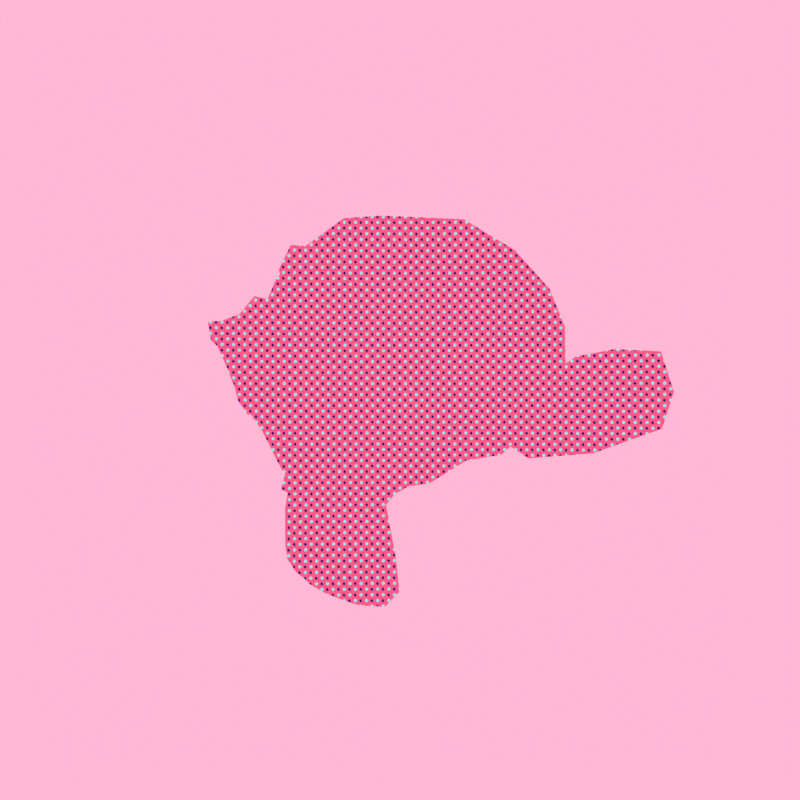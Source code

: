 # Source: backlight.blend  (saved by Blender 3.3.6; exported with 4.5.12 LTS)
import bpy
from mathutils import Matrix  # noqa: F401  (used for matrix-valued properties, if any)

bpy.ops.wm.read_factory_settings(use_empty=True)
scene = bpy.context.scene
scene.name = 'Scene'

# ---- collections
col_collection = bpy.data.collections.new('Collection'); scene.collection.children.link(col_collection)

# ---- materials (node trees are filled in below, after node groups)
mat_backlight = bpy.data.materials.new('backlight')
mat_backlight.use_backface_culling = True
mat_backlight.use_transparent_shadow = False

# ---- node groups
ng_backlight = bpy.data.node_groups.new('Backlight', 'ShaderNodeTree')
_s = ng_backlight.interface.new_socket(name='Color', in_out='OUTPUT', socket_type='NodeSocketColor')
_s.default_value = (0.0, 0.0, 0.0, 0.0)
_s = ng_backlight.interface.new_socket(name='--PATTERN--', in_out='INPUT', socket_type='NodeSocketFloat')
_s.hide_value = True
_s = ng_backlight.interface.new_socket(name='Dot Size', in_out='INPUT', socket_type='NodeSocketFloat')
_s.default_value = 25.0
_s.min_value = 1.0
_s.max_value = 1e+04
_s = ng_backlight.interface.new_socket(name='Angle', in_out='INPUT', socket_type='NodeSocketFloat')
_s.subtype = 'ANGLE'
_s.default_value = 0.05934
_s = ng_backlight.interface.new_socket(name='Contrast', in_out='INPUT', socket_type='NodeSocketFloat')
_s.default_value = 1.5
_s.min_value = 0.0
_s.max_value = 1e+04
_s = ng_backlight.interface.new_socket(name='Scale w/ Distance (no/yes)', in_out='INPUT', socket_type='NodeSocketFloat')
_s.subtype = 'FACTOR'
_s.default_value = 1.0
_s.min_value = 0.0
_s.max_value = 1.0
_s = ng_backlight.interface.new_socket(name='--BASE COLOR--', in_out='INPUT', socket_type='NodeSocketFloat')
_s.hide_value = True
_s = ng_backlight.interface.new_socket(name='Color', in_out='INPUT', socket_type='NodeSocketColor')
_s = ng_backlight.interface.new_socket(name='--GREEN LIGHT--', in_out='INPUT', socket_type='NodeSocketFloat')
_s.hide_value = True
_s = ng_backlight.interface.new_socket(name='Color', in_out='INPUT', socket_type='NodeSocketColor')
_s.default_value = (0.03082, 1.0, 0.0, 1.0)
_s = ng_backlight.interface.new_socket(name='--RED LIGHT--', in_out='INPUT', socket_type='NodeSocketFloat')
_s.hide_value = True
_s = ng_backlight.interface.new_socket(name='Color', in_out='INPUT', socket_type='NodeSocketColor')
_s.default_value = (0.0, 1.0, 0.9191, 1.0)
_N = ng_backlight.nodes; _L = ng_backlight.links
n0 = _N.new('NodeFrame'); n0.name = 'Frame'; n0.location = (-1321, 140)
n0.label = 'Distance from Camera to Object Origin'
n0.width = 720
n1 = _N.new('NodeFrame'); n1.name = 'Frame.001'; n1.location = (-804, 100)
n1.width = 848
n2 = _N.new('NodeReroute'); n2.name = 'Reroute'; n2.location = (-440, 260)
n2.width = 16
n2.socket_idname = 'NodeSocketFloat'
n3 = _N.new('ShaderNodeMath'); n3.name = 'Math'; n3.location = (-380, 180)
n3.hide = True
n3.operation = 'MULTIPLY'
n3.inputs[2].default_value = 0.0
n4 = _N.new('ShaderNodeMath'); n4.name = 'Math.003'; n4.location = (-380, 320)
n4.hide = True
n4.operation = 'MULTIPLY'
n4.inputs[1].default_value = 5.0
n4.inputs[2].default_value = 0.0
n5 = _N.new('ShaderNodeNewGeometry'); n5.name = 'Geometry'; n5.location = (30, -150)
n6 = _N.new('ShaderNodeVectorMath'); n6.name = 'Vector Math.007'; n6.location = (210, -30)
n6.operation = 'SCALE'
n7 = _N.new('ShaderNodeVectorMath'); n7.name = 'Vector Math.008'; n7.location = (370, -50)
n8 = _N.new('ShaderNodeVectorMath'); n8.name = 'Vector Math.011'; n8.location = (370, -230)
n8.hide = True
n8.operation = 'SUBTRACT'
n9 = _N.new('ShaderNodeCameraData'); n9.name = 'Camera Data.001'; n9.location = (30, -30)
n10 = _N.new('ShaderNodeTexCoord'); n10.name = 'Texture Coordinate.001'; n10.location = (30, -230)
n11 = _N.new('ShaderNodeVectorMath'); n11.name = 'Vector Math.010'; n11.location = (550, -90)
n11.hide = True
n11.operation = 'DISTANCE'
n12 = _N.new('ShaderNodeCameraData'); n12.name = 'Camera Data'; n12.location = (-380, 400)
n13 = _N.new('ShaderNodeMath'); n13.name = 'Math.002'; n13.location = (678, -53)
n13.operation = 'MULTIPLY'
n13.inputs[2].default_value = 0.0
n14 = _N.new('NodeGroupInput'); n14.name = 'Group Input.002'; n14.location = (454, -30)
n15 = _N.new('ShaderNodeShaderToRGB'); n15.name = 'Shader to RGB'; n15.location = (201, -233)
n16 = _N.new('ShaderNodeBsdfDiffuse'); n16.name = 'Diffuse BSDF.001'; n16.location = (30, -243)
n16.inputs[0].default_value = (1.0, 1.0, 1.0, 1.0)
n17 = _N.new('ShaderNodeSeparateColor'); n17.name = 'Separate RGB'; n17.location = (378, -230)
n18 = _N.new('ShaderNodeMath'); n18.name = 'Math.001'; n18.location = (240, 240)
n18.operation = 'GREATER_THAN'
n18.inputs[2].default_value = 0.0
n19 = _N.new('ShaderNodeTexVoronoi'); n19.name = 'Voronoi Texture'; n19.location = (52, 418)
n19.voronoi_dimensions = '2D'
n19.feature = 'SMOOTH_F1'
n19.inputs[8].default_value = 0.0
n20 = _N.new('NodeGroupOutput'); n20.name = 'Group Output'; n20.location = (1102, 110)
n21 = _N.new('ShaderNodeMath'); n21.name = 'Math.004'; n21.location = (462, 389)
n21.operation = 'GREATER_THAN'
n21.inputs[1].default_value = 0.2
n21.inputs[2].default_value = 0.0
n22 = _N.new('NodeGroupInput'); n22.name = 'Group Input'; n22.location = (-820, 300)
n22.width = 211
n23 = _N.new('ShaderNodeMix'); n23.name = 'Mix.001'; n23.location = (-151, 211)
n23.hide = True
n23.data_type = 'RGBA'
n24 = _N.new('ShaderNodeVectorRotate'); n24.name = 'Vector Rotate'; n24.location = (-146, 265)
n24.hide = True
n25 = _N.new('ShaderNodeMix'); n25.name = 'Mix.003'; n25.location = (685, 263)
n25.data_type = 'RGBA'
n26 = _N.new('ShaderNodeMix'); n26.name = 'Mix.002'; n26.location = (882, 146)
n26.data_type = 'RGBA'
n27 = _N.new('ShaderNodeMix'); n27.name = 'Mix'; n27.location = (416, 216)
n27.data_type = 'RGBA'
n28 = _N.new('NodeGroupInput'); n28.name = 'Group Input.001'; n28.location = (166, -7)
n5.parent = n0
n6.parent = n0
n7.parent = n0
n8.parent = n0
n9.parent = n0
n10.parent = n0
n11.parent = n0
n13.parent = n1
n14.parent = n1
n15.parent = n1
n16.parent = n1
n17.parent = n1
_L.new(n2.outputs[0], n3.inputs[0])
_L.new(n15.outputs[0], n17.inputs[0])
_L.new(n19.outputs[0], n18.inputs[0])
_L.new(n18.outputs[0], n27.inputs[0])
_L.new(n2.outputs[0], n4.inputs[0])
_L.new(n4.outputs[0], n23.inputs[6])
_L.new(n3.outputs[0], n23.inputs[7])
_L.new(n23.outputs[2], n19.inputs[2])
_L.new(n22.outputs[4], n23.inputs[0])
_L.new(n13.outputs[0], n18.inputs[1])
_L.new(n9.outputs[2], n6.inputs[1])
_L.new(n5.outputs[4], n6.inputs[0])
_L.new(n9.outputs[2], n6.inputs[3])
_L.new(n6.outputs[0], n7.inputs[0])
_L.new(n5.outputs[0], n7.inputs[1])
_L.new(n7.outputs[0], n11.inputs[0])
_L.new(n5.outputs[0], n8.inputs[0])
_L.new(n10.outputs[3], n8.inputs[1])
_L.new(n8.outputs[0], n11.inputs[1])
_L.new(n11.outputs[1], n3.inputs[1])
_L.new(n12.outputs[0], n24.inputs[0])
_L.new(n24.outputs[0], n19.inputs[0])
_L.new(n22.outputs[2], n24.inputs[3])
_L.new(n22.outputs[1], n2.inputs[0])
_L.new(n28.outputs[10], n27.inputs[6])
_L.new(n28.outputs[6], n27.inputs[7])
_L.new(n14.outputs[3], n13.inputs[1])
_L.new(n16.outputs[0], n15.inputs[0])
_L.new(n17.outputs[0], n13.inputs[0])
_L.new(n26.outputs[2], n20.inputs[0])
_L.new(n17.outputs[1], n25.inputs[6])
_L.new(n19.outputs[0], n21.inputs[0])
_L.new(n27.outputs[2], n26.inputs[6])
_L.new(n25.outputs[2], n26.inputs[0])
_L.new(n21.outputs[0], n25.inputs[0])
_L.new(n28.outputs[6], n25.inputs[7])
_L.new(n22.outputs[8], n26.inputs[7])
n20.is_active_output = True

# ---- material node trees
mat_backlight.use_nodes = True; mat_backlight.node_tree.nodes.clear()
_N = mat_backlight.node_tree.nodes; _L = mat_backlight.node_tree.links
n0 = _N.new('ShaderNodeOutputMaterial'); n0.name = 'Material Output'; n0.location = (164, 10)
n1 = _N.new('ShaderNodeGroup'); n1.name = 'Group'; n1.location = (-169, 27)
n1.label = 'Backlight'
n1.width = 209
n1.node_tree = ng_backlight
n1.inputs[0].default_value = 0.0
n1.inputs[1].default_value = 23.39
n1.inputs[2].default_value = 0.7854
n1.inputs[3].default_value = 0.56
n1.inputs[4].default_value = 1.0
n1.inputs[5].default_value = 0.0
n1.inputs[6].default_value = (0.002889, 0.0, 0.1403, 1.0)
n1.inputs[7].default_value = 0.0
n1.inputs[8].default_value = (0.03957, 1.0, 0.9092, 1.0)
n1.inputs[9].default_value = 0.0
n1.inputs[10].default_value = (1.0, 0.09044, 0.2544, 1.0)
_L.new(n1.outputs[0], n0.inputs[0])
n0.is_active_output = True

# ---- world
world_world = bpy.data.worlds.new('World'); scene.world = world_world
world_world.use_nodes = True; world_world.node_tree.nodes.clear()
_N = world_world.node_tree.nodes; _L = world_world.node_tree.links
n0 = _N.new('ShaderNodeLightPath'); n0.name = 'Light Path'; n0.location = (154, 641)
n1 = _N.new('ShaderNodeOutputWorld'); n1.name = 'World Output'; n1.location = (627, 335)
n2 = _N.new('ShaderNodeMixShader'); n2.name = 'Mix Shader'; n2.location = (407, 361)
n3 = _N.new('ShaderNodeBackground'); n3.name = 'Background'; n3.location = (161, 300)
n3.inputs[0].default_value = (0.04203, 0.04203, 0.04203, 1.0)
n4 = _N.new('ShaderNodeBackground'); n4.name = 'Background.001'; n4.location = (161, 175)
n4.inputs[0].default_value = (1.0, 0.4755, 0.6621, 1.0)
_L.new(n3.outputs[0], n2.inputs[1])
_L.new(n2.outputs[0], n1.inputs[0])
_L.new(n0.outputs[0], n2.inputs[0])
_L.new(n4.outputs[0], n2.inputs[2])
n1.is_active_output = True
world_world.color = (0.05088, 0.05088, 0.05088)
world_world.use_sun_shadow = False
world_world.sun_shadow_jitter_overblur = 0.0

# ---- lights
light_light = bpy.data.lights.new('Light', 'POINT')
light_light.color = (1.0, 0.0, 0.0)
light_light.transmission_factor = 0.0
light_light.energy = 500.0
light_light.shadow_soft_size = 1.0
light_light.shadow_maximum_resolution = 0.045
light_light.use_absolute_resolution = True
light_point = bpy.data.lights.new('Point', 'POINT')
light_point.color = (0.0, 1.0, 0.0)
light_point.transmission_factor = 0.0
light_point.energy = 1200.0
light_point.shadow_soft_size = 0.25
light_point.shadow_maximum_resolution = 0.045
light_point.use_absolute_resolution = True

# ---- meshes
me_suzanne = bpy.data.meshes.new('Suzanne')
me_suzanne.from_pydata([(0.4375, -0.7656, 0.1641), (-0.4375, -0.7656, 0.1641), (0.5, -0.6875, 0.09375), (-0.5, -0.6875, 0.09375), (0.5469, -0.5781, 0.05469), (-0.5469, -0.5781, 0.05469), (0.3516, -0.6172, -0.02344), (-0.3516, -0.6172, -0.02344), (0.3516, -0.7188, 0.03125), (-0.3516, -0.7188, 0.03125), (0.3516, -0.7812, 0.1328), (-0.3516, -0.7812, 0.1328), (0.2734, -0.7969, 0.1641), (-0.2734, -0.7969, 0.1641), (0.2031, -0.7422, 0.09375), (-0.2031, -0.7422, 0.09375), (0.1562, -0.6484, 0.05469), (-0.1562, -0.6484, 0.05469), (0.07812, -0.6562, 0.2422), (-0.07812, -0.6562, 0.2422), (0.1406, -0.7422, 0.2422), (-0.1406, -0.7422, 0.2422), (0.2422, -0.7969, 0.2422), (-0.2422, -0.7969, 0.2422), (0.2734, -0.7969, 0.3281), (-0.2734, -0.7969, 0.3281), (0.2031, -0.7422, 0.3906), (-0.2031, -0.7422, 0.3906), (0.1562, -0.6484, 0.4375), (-0.1562, -0.6484, 0.4375), (0.3516, -0.6172, 0.5156), (-0.3516, -0.6172, 0.5156), (0.3516, -0.7188, 0.4531), (-0.3516, -0.7188, 0.4531), (0.3516, -0.7812, 0.3594), (-0.3516, -0.7812, 0.3594), (0.4375, -0.7656, 0.3281), (-0.4375, -0.7656, 0.3281), (0.5, -0.6875, 0.3906), (-0.5, -0.6875, 0.3906), (0.5469, -0.5781, 0.4375), (-0.5469, -0.5781, 0.4375), (0.625, -0.5625, 0.2422), (-0.625, -0.5625, 0.2422), (0.5625, -0.6719, 0.2422), (-0.5625, -0.6719, 0.2422), (0.4688, -0.7578, 0.2422), (-0.4688, -0.7578, 0.2422), (0.4766, -0.7734, 0.2422), (-0.4766, -0.7734, 0.2422), (0.4453, -0.7812, 0.3359), (-0.4453, -0.7812, 0.3359), (0.3516, -0.8047, 0.375), (-0.3516, -0.8047, 0.375), (0.2656, -0.8203, 0.3359), (-0.2656, -0.8203, 0.3359), (0.2266, -0.8203, 0.2422), (-0.2266, -0.8203, 0.2422), (0.2656, -0.8203, 0.1562), (-0.2656, -0.8203, 0.1562), (0.3516, -0.8281, 0.2422), (-0.3516, -0.8281, 0.2422), (0.3516, -0.8047, 0.1172), (-0.3516, -0.8047, 0.1172), (0.4453, -0.7812, 0.1562), (-0.4453, -0.7812, 0.1562), (0.0, -0.7422, 0.4297), (0.0, -0.8203, 0.3516), (0.0, -0.7344, -0.6797), (0.0, -0.7812, -0.3203), (0.0, -0.7969, -0.1875), (0.0, -0.7188, -0.7734), (0.0, -0.6016, 0.4062), (0.0, -0.5703, 0.5703), (0.0, 0.5469, 0.8984), (0.0, 0.8516, 0.5625), (0.0, 0.8281, 0.07031), (0.0, 0.3516, -0.3828), (0.2031, -0.5625, -0.1875), (-0.2031, -0.5625, -0.1875), (0.3125, -0.5703, -0.4375), (-0.3125, -0.5703, -0.4375), (0.3516, -0.5703, -0.6953), (-0.3516, -0.5703, -0.6953), (0.3672, -0.5312, -0.8906), (-0.3672, -0.5312, -0.8906), (0.3281, -0.5234, -0.9453), (-0.3281, -0.5234, -0.9453), (0.1797, -0.5547, -0.9688), (-0.1797, -0.5547, -0.9688), (0.0, -0.5781, -0.9844), (0.4375, -0.5312, -0.1406), (-0.4375, -0.5312, -0.1406), (0.6328, -0.5391, -0.03906), (-0.6328, -0.5391, -0.03906), (0.8281, -0.4453, 0.1484), (-0.8281, -0.4453, 0.1484), (0.8594, -0.5938, 0.4297), (-0.8594, -0.5938, 0.4297), (0.7109, -0.625, 0.4844), (-0.7109, -0.625, 0.4844), (0.4922, -0.6875, 0.6016), (-0.4922, -0.6875, 0.6016), (0.3203, -0.7344, 0.7578), (-0.3203, -0.7344, 0.7578), (0.1562, -0.7578, 0.7188), (-0.1562, -0.7578, 0.7188), (0.0625, -0.75, 0.4922), (-0.0625, -0.75, 0.4922), (0.1641, -0.7734, 0.4141), (-0.1641, -0.7734, 0.4141), (0.125, -0.7656, 0.3047), (-0.125, -0.7656, 0.3047), (0.2031, -0.7422, 0.09375), (-0.2031, -0.7422, 0.09375), (0.375, -0.7031, 0.01562), (-0.375, -0.7031, 0.01562), (0.4922, -0.6719, 0.0625), (-0.4922, -0.6719, 0.0625), (0.625, -0.6484, 0.1875), (-0.625, -0.6484, 0.1875), (0.6406, -0.6484, 0.2969), (-0.6406, -0.6484, 0.2969), (0.6016, -0.6641, 0.375), (-0.6016, -0.6641, 0.375), (0.4297, -0.7188, 0.4375), (-0.4297, -0.7188, 0.4375), (0.25, -0.7578, 0.4688), (-0.25, -0.7578, 0.4688), (0.0, -0.7344, -0.7656), (0.1094, -0.7344, -0.7188), (-0.1094, -0.7344, -0.7188), (0.1172, -0.7109, -0.8359), (-0.1172, -0.7109, -0.8359), (0.0625, -0.6953, -0.8828), (-0.0625, -0.6953, -0.8828), (0.0, -0.6875, -0.8906), (0.0, -0.75, -0.1953), (0.0, -0.7422, -0.1406), (0.1016, -0.7422, -0.1484), (-0.1016, -0.7422, -0.1484), (0.125, -0.75, -0.2266), (-0.125, -0.75, -0.2266), (0.08594, -0.7422, -0.2891), (-0.08594, -0.7422, -0.2891), (0.3984, -0.6719, -0.04688), (-0.3984, -0.6719, -0.04688), (0.6172, -0.625, 0.05469), (-0.6172, -0.625, 0.05469), (0.7266, -0.6016, 0.2031), (-0.7266, -0.6016, 0.2031), (0.7422, -0.6562, 0.375), (-0.7422, -0.6562, 0.375), (0.6875, -0.7266, 0.4141), (-0.6875, -0.7266, 0.4141), (0.4375, -0.7969, 0.5469), (-0.4375, -0.7969, 0.5469), (0.3125, -0.8359, 0.6406), (-0.3125, -0.8359, 0.6406), (0.2031, -0.8516, 0.6172), (-0.2031, -0.8516, 0.6172), (0.1016, -0.8438, 0.4297), (-0.1016, -0.8438, 0.4297), (0.125, -0.8125, -0.1016), (-0.125, -0.8125, -0.1016), (0.2109, -0.7109, -0.4453), (-0.2109, -0.7109, -0.4453), (0.25, -0.6875, -0.7031), (-0.25, -0.6875, -0.7031), (0.2656, -0.6641, -0.8203), (-0.2656, -0.6641, -0.8203), (0.2344, -0.6328, -0.9141), (-0.2344, -0.6328, -0.9141), (0.1641, -0.6328, -0.9297), (-0.1641, -0.6328, -0.9297), (0.0, -0.6406, -0.9453), (0.0, -0.7266, 0.04688), (0.0, -0.7656, 0.2109), (0.3281, -0.7422, 0.4766), (-0.3281, -0.7422, 0.4766), (0.1641, -0.75, 0.1406), (-0.1641, -0.75, 0.1406), (0.1328, -0.7578, 0.2109), (-0.1328, -0.7578, 0.2109), (0.1172, -0.7344, -0.6875), (-0.1172, -0.7344, -0.6875), (0.07812, -0.75, -0.4453), (-0.07812, -0.75, -0.4453), (0.0, -0.75, -0.4453), (0.0, -0.7422, -0.3281), (0.09375, -0.7812, -0.2734), (-0.09375, -0.7812, -0.2734), (0.1328, -0.7969, -0.2266), (-0.1328, -0.7969, -0.2266), (0.1094, -0.7812, -0.1328), (-0.1094, -0.7812, -0.1328), (0.03906, -0.7812, -0.125), (-0.03906, -0.7812, -0.125), (0.0, -0.8281, -0.2031), (0.04688, -0.8125, -0.1484), (-0.04688, -0.8125, -0.1484), (0.09375, -0.8125, -0.1562), (-0.09375, -0.8125, -0.1562), (0.1094, -0.8281, -0.2266), (-0.1094, -0.8281, -0.2266), (0.07812, -0.8047, -0.25), (-0.07812, -0.8047, -0.25), (0.0, -0.8047, -0.2891), (0.2578, -0.5547, -0.3125), (-0.2578, -0.5547, -0.3125), (0.1641, -0.7109, -0.2422), (-0.1641, -0.7109, -0.2422), (0.1797, -0.7109, -0.3125), (-0.1797, -0.7109, -0.3125), (0.2344, -0.5547, -0.25), (-0.2344, -0.5547, -0.25), (0.0, -0.6875, -0.875), (0.04688, -0.6875, -0.8672), (-0.04688, -0.6875, -0.8672), (0.09375, -0.7109, -0.8203), (-0.09375, -0.7109, -0.8203), (0.09375, -0.7266, -0.7422), (-0.09375, -0.7266, -0.7422), (0.0, -0.6562, -0.7812), (0.09375, -0.6641, -0.75), (-0.09375, -0.6641, -0.75), (0.09375, -0.6406, -0.8125), (-0.09375, -0.6406, -0.8125), (0.04688, -0.6328, -0.8516), (-0.04688, -0.6328, -0.8516), (0.0, -0.6328, -0.8594), (0.1719, -0.7812, 0.2188), (-0.1719, -0.7812, 0.2188), (0.1875, -0.7734, 0.1562), (-0.1875, -0.7734, 0.1562), (0.3359, -0.7578, 0.4297), (-0.3359, -0.7578, 0.4297), (0.2734, -0.7734, 0.4219), (-0.2734, -0.7734, 0.4219), (0.4219, -0.7734, 0.3984), (-0.4219, -0.7734, 0.3984), (0.5625, -0.6953, 0.3516), (-0.5625, -0.6953, 0.3516), (0.5859, -0.6875, 0.2891), (-0.5859, -0.6875, 0.2891), (0.5781, -0.6797, 0.1953), (-0.5781, -0.6797, 0.1953), (0.4766, -0.7188, 0.1016), (-0.4766, -0.7188, 0.1016), (0.375, -0.7422, 0.0625), (-0.375, -0.7422, 0.0625), (0.2266, -0.7812, 0.1094), (-0.2266, -0.7812, 0.1094), (0.1797, -0.7812, 0.2969), (-0.1797, -0.7812, 0.2969), (0.2109, -0.7812, 0.375), (-0.2109, -0.7812, 0.375), (0.2344, -0.7578, 0.3594), (-0.2344, -0.7578, 0.3594), (0.1953, -0.7578, 0.2969), (-0.1953, -0.7578, 0.2969), (0.2422, -0.7578, 0.125), (-0.2422, -0.7578, 0.125), (0.375, -0.7266, 0.08594), (-0.375, -0.7266, 0.08594), (0.4609, -0.7031, 0.1172), (-0.4609, -0.7031, 0.1172), (0.5469, -0.6719, 0.2109), (-0.5469, -0.6719, 0.2109), (0.5547, -0.6719, 0.2812), (-0.5547, -0.6719, 0.2812), (0.5312, -0.6797, 0.3359), (-0.5312, -0.6797, 0.3359), (0.4141, -0.75, 0.3906), (-0.4141, -0.75, 0.3906), (0.2812, -0.7656, 0.3984), (-0.2812, -0.7656, 0.3984), (0.3359, -0.75, 0.4062), (-0.3359, -0.75, 0.4062), (0.2031, -0.75, 0.1719), (-0.2031, -0.75, 0.1719), (0.1953, -0.75, 0.2266), (-0.1953, -0.75, 0.2266), (0.1094, -0.6094, 0.4609), (-0.1094, -0.6094, 0.4609), (0.1953, -0.6172, 0.6641), (-0.1953, -0.6172, 0.6641), (0.3359, -0.5938, 0.6875), (-0.3359, -0.5938, 0.6875), (0.4844, -0.5547, 0.5547), (-0.4844, -0.5547, 0.5547), (0.6797, -0.4922, 0.4531), (-0.6797, -0.4922, 0.4531), (0.7969, -0.4609, 0.4062), (-0.7969, -0.4609, 0.4062), (0.7734, -0.375, 0.1641), (-0.7734, -0.375, 0.1641), (0.6016, -0.4141, 0.0), (-0.6016, -0.4141, 0.0), (0.4375, -0.4688, -0.09375), (-0.4375, -0.4688, -0.09375), (0.0, -0.2891, 0.8984), (0.0, 0.07812, 0.9844), (0.0, 0.6719, -0.1953), (0.0, -0.1875, -0.4609), (0.0, -0.4609, -0.9766), (0.0, -0.3438, -0.8047), (0.0, -0.3203, -0.5703), (0.0, -0.2812, -0.4844), (0.8516, -0.05469, 0.2344), (-0.8516, -0.05469, 0.2344), (0.8594, 0.04688, 0.3203), (-0.8594, 0.04688, 0.3203), (0.7734, 0.4375, 0.2656), (-0.7734, 0.4375, 0.2656), (0.4609, 0.7031, 0.4375), (-0.4609, 0.7031, 0.4375), (0.7344, -0.07031, -0.04688), (-0.7344, -0.07031, -0.04688), (0.5938, 0.1641, -0.125), (-0.5938, 0.1641, -0.125), (0.6406, 0.4297, -0.007812), (-0.6406, 0.4297, -0.007812), (0.3359, 0.6641, 0.05469), (-0.3359, 0.6641, 0.05469), (0.2344, -0.4062, -0.3516), (-0.2344, -0.4062, -0.3516), (0.1797, -0.2578, -0.4141), (-0.1797, -0.2578, -0.4141), (0.2891, -0.3828, -0.7109), (-0.2891, -0.3828, -0.7109), (0.25, -0.3906, -0.5), (-0.25, -0.3906, -0.5), (0.3281, -0.3984, -0.9141), (-0.3281, -0.3984, -0.9141), (0.1406, -0.3672, -0.7578), (-0.1406, -0.3672, -0.7578), (0.125, -0.3594, -0.5391), (-0.125, -0.3594, -0.5391), (0.1641, -0.4375, -0.9453), (-0.1641, -0.4375, -0.9453), (0.2188, -0.4297, -0.2812), (-0.2188, -0.4297, -0.2812), (0.2109, -0.4688, -0.2266), (-0.2109, -0.4688, -0.2266), (0.2031, -0.5, -0.1719), (-0.2031, -0.5, -0.1719), (0.2109, -0.1641, -0.3906), (-0.2109, -0.1641, -0.3906), (0.2969, 0.2656, -0.3125), (-0.2969, 0.2656, -0.3125), (0.3438, 0.5391, -0.1484), (-0.3438, 0.5391, -0.1484), (0.4531, 0.3828, 0.8672), (-0.4531, 0.3828, 0.8672), (0.4531, 0.07031, 0.9297), (-0.4531, 0.07031, 0.9297), (0.4531, -0.2344, 0.8516), (-0.4531, -0.2344, 0.8516), (0.4609, -0.4297, 0.5234), (-0.4609, -0.4297, 0.5234), (0.7266, -0.3359, 0.4062), (-0.7266, -0.3359, 0.4062), (0.6328, -0.2812, 0.4531), (-0.6328, -0.2812, 0.4531), (0.6406, -0.05469, 0.7031), (-0.6406, -0.05469, 0.7031), (0.7969, -0.125, 0.5625), (-0.7969, -0.125, 0.5625), (0.7969, 0.1172, 0.6172), (-0.7969, 0.1172, 0.6172), (0.6406, 0.1953, 0.75), (-0.6406, 0.1953, 0.75), (0.6406, 0.4453, 0.6797), (-0.6406, 0.4453, 0.6797), (0.7969, 0.3594, 0.5391), (-0.7969, 0.3594, 0.5391), (0.6172, 0.5859, 0.3281), (-0.6172, 0.5859, 0.3281), (0.4844, 0.5469, 0.02344), (-0.4844, 0.5469, 0.02344), (0.8203, 0.2031, 0.3281), (-0.8203, 0.2031, 0.3281), (0.4062, -0.1484, -0.1719), (-0.4062, -0.1484, -0.1719), (0.4297, 0.2109, -0.1953), (-0.4297, 0.2109, -0.1953), (0.8906, 0.2344, 0.4062), (-0.8906, 0.2344, 0.4062), (0.7734, 0.125, -0.1406), (-0.7734, 0.125, -0.1406), (1.039, 0.3281, -0.1016), (-1.039, 0.3281, -0.1016), (1.281, 0.4297, 0.05469), (-1.281, 0.4297, 0.05469), (1.352, 0.4219, 0.3203), (-1.352, 0.4219, 0.3203), (1.234, 0.4219, 0.5078), (-1.234, 0.4219, 0.5078), (1.023, 0.3125, 0.4766), (-1.023, 0.3125, 0.4766), (1.016, 0.2891, 0.4141), (-1.016, 0.2891, 0.4141), (1.188, 0.3906, 0.4375), (-1.188, 0.3906, 0.4375), (1.266, 0.4062, 0.2891), (-1.266, 0.4062, 0.2891), (1.211, 0.4062, 0.07812), (-1.211, 0.4062, 0.07812), (1.031, 0.3047, -0.03906), (-1.031, 0.3047, -0.03906), (0.8281, 0.1328, -0.07031), (-0.8281, 0.1328, -0.07031), (0.9219, 0.2188, 0.3594), (-0.9219, 0.2188, 0.3594), (0.9453, 0.2891, 0.3047), (-0.9453, 0.2891, 0.3047), (0.8828, 0.2109, -0.02344), (-0.8828, 0.2109, -0.02344), (1.039, 0.3672, 0.0), (-1.039, 0.3672, 0.0), (1.188, 0.4453, 0.09375), (-1.188, 0.4453, 0.09375), (1.234, 0.4453, 0.25), (-1.234, 0.4453, 0.25), (1.172, 0.4375, 0.3594), (-1.172, 0.4375, 0.3594), (1.023, 0.3594, 0.3438), (-1.023, 0.3594, 0.3438), (0.8438, 0.2109, 0.2891), (-0.8438, 0.2109, 0.2891), (0.8359, 0.2734, 0.1719), (-0.8359, 0.2734, 0.1719), (0.7578, 0.2734, 0.09375), (-0.7578, 0.2734, 0.09375), (0.8203, 0.2734, 0.08594), (-0.8203, 0.2734, 0.08594), (0.8438, 0.2734, 0.01562), (-0.8438, 0.2734, 0.01562), (0.8125, 0.2734, -0.01562), (-0.8125, 0.2734, -0.01562), (0.7266, 0.07031, 0.0), (-0.7266, 0.07031, 0.0), (0.7188, 0.1719, -0.02344), (-0.7188, 0.1719, -0.02344), (0.7188, 0.1875, 0.03906), (-0.7188, 0.1875, 0.03906), (0.7969, 0.2109, 0.2031), (-0.7969, 0.2109, 0.2031), (0.8906, 0.2656, 0.2422), (-0.8906, 0.2656, 0.2422), (0.8906, 0.3203, 0.2344), (-0.8906, 0.3203, 0.2344), (0.8125, 0.3203, -0.01562), (-0.8125, 0.3203, -0.01562), (0.8516, 0.3203, 0.01562), (-0.8516, 0.3203, 0.01562), (0.8281, 0.3203, 0.07812), (-0.8281, 0.3203, 0.07812), (0.7656, 0.3203, 0.09375), (-0.7656, 0.3203, 0.09375), (0.8438, 0.3203, 0.1719), (-0.8438, 0.3203, 0.1719), (1.039, 0.4141, 0.3281), (-1.039, 0.4141, 0.3281), (1.188, 0.4844, 0.3438), (-1.188, 0.4844, 0.3438), (1.258, 0.4922, 0.2422), (-1.258, 0.4922, 0.2422), (1.211, 0.4844, 0.08594), (-1.211, 0.4844, 0.08594), (1.047, 0.4219, 0.0), (-1.047, 0.4219, 0.0), (0.8828, 0.2656, -0.01562), (-0.8828, 0.2656, -0.01562), (0.9531, 0.3438, 0.2891), (-0.9531, 0.3438, 0.2891), (0.8906, 0.3281, 0.1094), (-0.8906, 0.3281, 0.1094), (0.9375, 0.3359, 0.0625), (-0.9375, 0.3359, 0.0625), (1.0, 0.3672, 0.125), (-1.0, 0.3672, 0.125), (0.9609, 0.3516, 0.1719), (-0.9609, 0.3516, 0.1719), (1.016, 0.375, 0.2344), (-1.016, 0.375, 0.2344), (1.055, 0.3828, 0.1875), (-1.055, 0.3828, 0.1875), (1.109, 0.3906, 0.2109), (-1.109, 0.3906, 0.2109), (1.086, 0.3906, 0.2734), (-1.086, 0.3906, 0.2734), (1.023, 0.4844, 0.4375), (-1.023, 0.4844, 0.4375), (1.25, 0.5469, 0.4688), (-1.25, 0.5469, 0.4688), (1.367, 0.5, 0.2969), (-1.367, 0.5, 0.2969), (1.312, 0.5312, 0.05469), (-1.312, 0.5312, 0.05469), (1.039, 0.4922, -0.08594), (-1.039, 0.4922, -0.08594), (0.7891, 0.3281, -0.125), (-0.7891, 0.3281, -0.125), (0.8594, 0.3828, 0.3828), (-0.8594, 0.3828, 0.3828)], [], [(46, 0, 2, 44), (3, 1, 47, 45), (44, 2, 4, 42), (5, 3, 45, 43), (2, 8, 6, 4), (7, 9, 3, 5), (0, 10, 8, 2), (9, 11, 1, 3), (10, 12, 14, 8), (15, 13, 11, 9), (8, 14, 16, 6), (17, 15, 9, 7), (14, 20, 18, 16), (19, 21, 15, 17), (12, 22, 20, 14), (21, 23, 13, 15), (22, 24, 26, 20), (27, 25, 23, 21), (20, 26, 28, 18), (29, 27, 21, 19), (26, 32, 30, 28), (31, 33, 27, 29), (24, 34, 32, 26), (33, 35, 25, 27), (34, 36, 38, 32), (39, 37, 35, 33), (32, 38, 40, 30), (41, 39, 33, 31), (38, 44, 42, 40), (43, 45, 39, 41), (36, 46, 44, 38), (45, 47, 37, 39), (46, 36, 50, 48), (51, 37, 47, 49), (36, 34, 52, 50), (53, 35, 37, 51), (34, 24, 54, 52), (55, 25, 35, 53), (24, 22, 56, 54), (57, 23, 25, 55), (22, 12, 58, 56), (59, 13, 23, 57), (12, 10, 62, 58), (63, 11, 13, 59), (10, 0, 64, 62), (65, 1, 11, 63), (0, 46, 48, 64), (49, 47, 1, 65), (60, 64, 48), (49, 65, 61), (62, 64, 60), (61, 65, 63), (60, 58, 62), (63, 59, 61), (60, 56, 58), (59, 57, 61), (60, 54, 56), (57, 55, 61), (60, 52, 54), (55, 53, 61), (60, 50, 52), (53, 51, 61), (60, 48, 50), (51, 49, 61), (88, 173, 175, 90), (175, 174, 89, 90), (86, 171, 173, 88), (174, 172, 87, 89), (84, 169, 171, 86), (172, 170, 85, 87), (82, 167, 169, 84), (170, 168, 83, 85), (80, 165, 167, 82), (168, 166, 81, 83), (78, 91, 145, 163), (146, 92, 79, 164), (91, 93, 147, 145), (148, 94, 92, 146), (93, 95, 149, 147), (150, 96, 94, 148), (95, 97, 151, 149), (152, 98, 96, 150), (97, 99, 153, 151), (154, 100, 98, 152), (99, 101, 155, 153), (156, 102, 100, 154), (101, 103, 157, 155), (158, 104, 102, 156), (103, 105, 159, 157), (160, 106, 104, 158), (105, 107, 161, 159), (162, 108, 106, 160), (107, 66, 67, 161), (67, 66, 108, 162), (109, 127, 159, 161), (160, 128, 110, 162), (127, 178, 157, 159), (158, 179, 128, 160), (125, 155, 157, 178), (158, 156, 126, 179), (123, 153, 155, 125), (156, 154, 124, 126), (121, 151, 153, 123), (154, 152, 122, 124), (119, 149, 151, 121), (152, 150, 120, 122), (117, 147, 149, 119), (150, 148, 118, 120), (115, 145, 147, 117), (148, 146, 116, 118), (113, 163, 145, 115), (146, 164, 114, 116), (113, 180, 176, 163), (176, 181, 114, 164), (109, 161, 67, 111), (67, 162, 110, 112), (111, 67, 177, 182), (177, 67, 112, 183), (176, 180, 182, 177), (183, 181, 176, 177), (134, 136, 175, 173), (175, 136, 135, 174), (132, 134, 173, 171), (174, 135, 133, 172), (130, 132, 171, 169), (172, 133, 131, 170), (165, 186, 184, 167), (185, 187, 166, 168), (130, 169, 167, 184), (168, 170, 131, 185), (143, 189, 188, 186), (188, 189, 144, 187), (184, 186, 188, 68), (188, 187, 185, 68), (129, 130, 184, 68), (185, 131, 129, 68), (141, 192, 190, 143), (191, 193, 142, 144), (139, 194, 192, 141), (193, 195, 140, 142), (138, 196, 194, 139), (195, 197, 138, 140), (137, 70, 196, 138), (197, 70, 137, 138), (189, 143, 190, 69), (191, 144, 189, 69), (69, 190, 205, 207), (206, 191, 69, 207), (70, 198, 199, 196), (200, 198, 70, 197), (196, 199, 201, 194), (202, 200, 197, 195), (194, 201, 203, 192), (204, 202, 195, 193), (192, 203, 205, 190), (206, 204, 193, 191), (198, 203, 201, 199), (202, 204, 198, 200), (198, 207, 205, 203), (206, 207, 198, 204), (138, 139, 163, 176), (164, 140, 138, 176), (139, 141, 210, 163), (211, 142, 140, 164), (141, 143, 212, 210), (213, 144, 142, 211), (143, 186, 165, 212), (166, 187, 144, 213), (80, 208, 212, 165), (213, 209, 81, 166), (208, 214, 210, 212), (211, 215, 209, 213), (78, 163, 210, 214), (211, 164, 79, 215), (130, 129, 71, 221), (71, 129, 131, 222), (132, 130, 221, 219), (222, 131, 133, 220), (134, 132, 219, 217), (220, 133, 135, 218), (136, 134, 217, 216), (218, 135, 136, 216), (216, 217, 228, 230), (229, 218, 216, 230), (217, 219, 226, 228), (227, 220, 218, 229), (219, 221, 224, 226), (225, 222, 220, 227), (221, 71, 223, 224), (223, 71, 222, 225), (223, 230, 228, 224), (229, 230, 223, 225), (224, 228, 226), (227, 229, 225), (182, 180, 233, 231), (234, 181, 183, 232), (111, 182, 231, 253), (232, 183, 112, 254), (109, 111, 253, 255), (254, 112, 110, 256), (180, 113, 251, 233), (252, 114, 181, 234), (113, 115, 249, 251), (250, 116, 114, 252), (115, 117, 247, 249), (248, 118, 116, 250), (117, 119, 245, 247), (246, 120, 118, 248), (119, 121, 243, 245), (244, 122, 120, 246), (121, 123, 241, 243), (242, 124, 122, 244), (123, 125, 239, 241), (240, 126, 124, 242), (125, 178, 235, 239), (236, 179, 126, 240), (178, 127, 237, 235), (238, 128, 179, 236), (127, 109, 255, 237), (256, 110, 128, 238), (237, 255, 257, 275), (258, 256, 238, 276), (235, 237, 275, 277), (276, 238, 236, 278), (239, 235, 277, 273), (278, 236, 240, 274), (241, 239, 273, 271), (274, 240, 242, 272), (243, 241, 271, 269), (272, 242, 244, 270), (245, 243, 269, 267), (270, 244, 246, 268), (247, 245, 267, 265), (268, 246, 248, 266), (249, 247, 265, 263), (266, 248, 250, 264), (251, 249, 263, 261), (264, 250, 252, 262), (233, 251, 261, 279), (262, 252, 234, 280), (255, 253, 259, 257), (260, 254, 256, 258), (253, 231, 281, 259), (282, 232, 254, 260), (231, 233, 279, 281), (280, 234, 232, 282), (66, 107, 283, 72), (284, 108, 66, 72), (107, 105, 285, 283), (286, 106, 108, 284), (105, 103, 287, 285), (288, 104, 106, 286), (103, 101, 289, 287), (290, 102, 104, 288), (101, 99, 291, 289), (292, 100, 102, 290), (99, 97, 293, 291), (294, 98, 100, 292), (97, 95, 295, 293), (296, 96, 98, 294), (95, 93, 297, 295), (298, 94, 96, 296), (93, 91, 299, 297), (300, 92, 94, 298), (307, 308, 327, 337), (328, 308, 307, 338), (306, 307, 337, 335), (338, 307, 306, 336), (305, 306, 335, 339), (336, 306, 305, 340), (88, 90, 305, 339), (305, 90, 89, 340), (86, 88, 339, 333), (340, 89, 87, 334), (84, 86, 333, 329), (334, 87, 85, 330), (82, 84, 329, 331), (330, 85, 83, 332), (329, 335, 337, 331), (338, 336, 330, 332), (329, 333, 339, 335), (340, 334, 330, 336), (325, 331, 337, 327), (338, 332, 326, 328), (80, 82, 331, 325), (332, 83, 81, 326), (208, 341, 343, 214), (344, 342, 209, 215), (80, 325, 341, 208), (342, 326, 81, 209), (78, 214, 343, 345), (344, 215, 79, 346), (78, 345, 299, 91), (300, 346, 79, 92), (76, 323, 351, 303), (352, 324, 76, 303), (303, 351, 349, 77), (350, 352, 303, 77), (77, 349, 347, 304), (348, 350, 77, 304), (304, 347, 327, 308), (328, 348, 304, 308), (325, 327, 347, 341), (348, 328, 326, 342), (295, 297, 317, 309), (318, 298, 296, 310), (75, 315, 323, 76), (324, 316, 75, 76), (301, 357, 355, 302), (356, 358, 301, 302), (302, 355, 353, 74), (354, 356, 302, 74), (74, 353, 315, 75), (316, 354, 74, 75), (291, 293, 361, 363), (362, 294, 292, 364), (363, 361, 367, 365), (368, 362, 364, 366), (365, 367, 369, 371), (370, 368, 366, 372), (371, 369, 375, 373), (376, 370, 372, 374), (313, 377, 373, 375), (374, 378, 314, 376), (315, 353, 373, 377), (374, 354, 316, 378), (353, 355, 371, 373), (372, 356, 354, 374), (355, 357, 365, 371), (366, 358, 356, 372), (357, 359, 363, 365), (364, 360, 358, 366), (289, 291, 363, 359), (364, 292, 290, 360), (73, 359, 357, 301), (358, 360, 73, 301), (283, 285, 287, 289), (288, 286, 284, 290), (283, 289, 359, 73), (360, 290, 284, 73), (72, 283, 73), (73, 284, 72), (293, 295, 309, 361), (310, 296, 294, 362), (309, 311, 367, 361), (368, 312, 310, 362), (311, 381, 369, 367), (370, 382, 312, 368), (313, 375, 369, 381), (370, 376, 314, 382), (347, 349, 385, 383), (386, 350, 348, 384), (317, 383, 385, 319), (386, 384, 318, 320), (297, 299, 383, 317), (384, 300, 298, 318), (299, 343, 341, 383), (342, 344, 300, 384), (341, 347, 383), (384, 348, 342), (299, 345, 343), (344, 346, 300), (313, 321, 379, 377), (380, 322, 314, 378), (315, 377, 379, 323), (380, 378, 316, 324), (319, 385, 379, 321), (380, 386, 320, 322), (349, 351, 379, 385), (380, 352, 350, 386), (323, 379, 351), (352, 380, 324), (399, 387, 413, 401), (414, 388, 400, 402), (399, 401, 403, 397), (404, 402, 400, 398), (397, 403, 405, 395), (406, 404, 398, 396), (395, 405, 407, 393), (408, 406, 396, 394), (393, 407, 409, 391), (410, 408, 394, 392), (391, 409, 411, 389), (412, 410, 392, 390), (409, 419, 417, 411), (418, 420, 410, 412), (407, 421, 419, 409), (420, 422, 408, 410), (405, 423, 421, 407), (422, 424, 406, 408), (403, 425, 423, 405), (424, 426, 404, 406), (401, 427, 425, 403), (426, 428, 402, 404), (401, 413, 415, 427), (416, 414, 402, 428), (317, 319, 443, 441), (444, 320, 318, 442), (319, 389, 411, 443), (412, 390, 320, 444), (309, 317, 441, 311), (442, 318, 310, 312), (381, 429, 413, 387), (414, 430, 382, 388), (411, 417, 439, 443), (440, 418, 412, 444), (437, 445, 443, 439), (444, 446, 438, 440), (433, 445, 437, 435), (438, 446, 434, 436), (431, 447, 445, 433), (446, 448, 432, 434), (429, 447, 431, 449), (432, 448, 430, 450), (413, 429, 449, 415), (450, 430, 414, 416), (311, 447, 429, 381), (430, 448, 312, 382), (311, 441, 445, 447), (446, 442, 312, 448), (441, 443, 445), (446, 444, 442), (415, 449, 451, 475), (452, 450, 416, 476), (449, 431, 461, 451), (462, 432, 450, 452), (431, 433, 459, 461), (460, 434, 432, 462), (433, 435, 457, 459), (458, 436, 434, 460), (435, 437, 455, 457), (456, 438, 436, 458), (437, 439, 453, 455), (454, 440, 438, 456), (439, 417, 473, 453), (474, 418, 440, 454), (427, 415, 475, 463), (476, 416, 428, 464), (425, 427, 463, 465), (464, 428, 426, 466), (423, 425, 465, 467), (466, 426, 424, 468), (421, 423, 467, 469), (468, 424, 422, 470), (419, 421, 469, 471), (470, 422, 420, 472), (417, 419, 471, 473), (472, 420, 418, 474), (457, 455, 479, 477), (480, 456, 458, 478), (477, 479, 481, 483), (482, 480, 478, 484), (483, 481, 487, 485), (488, 482, 484, 486), (485, 487, 489, 491), (490, 488, 486, 492), (463, 475, 485, 491), (486, 476, 464, 492), (451, 483, 485, 475), (486, 484, 452, 476), (451, 461, 477, 483), (478, 462, 452, 484), (457, 477, 461, 459), (462, 478, 458, 460), (453, 473, 479, 455), (480, 474, 454, 456), (471, 481, 479, 473), (480, 482, 472, 474), (469, 487, 481, 471), (482, 488, 470, 472), (467, 489, 487, 469), (488, 490, 468, 470), (465, 491, 489, 467), (490, 492, 466, 468), (463, 491, 465), (466, 492, 464), (391, 389, 503, 501), (504, 390, 392, 502), (393, 391, 501, 499), (502, 392, 394, 500), (395, 393, 499, 497), (500, 394, 396, 498), (397, 395, 497, 495), (498, 396, 398, 496), (399, 397, 495, 493), (496, 398, 400, 494), (387, 399, 493, 505), (494, 400, 388, 506), (493, 501, 503, 505), (504, 502, 494, 506), (493, 495, 499, 501), (500, 496, 494, 502), (495, 497, 499), (500, 498, 496), (313, 381, 387, 505), (388, 382, 314, 506), (313, 505, 503, 321), (504, 506, 314, 322), (319, 321, 503, 389), (504, 322, 320, 390)])
_uv = me_suzanne.uv_layers.new(name='UVMap')
_uv.uv.foreach_set('vector', [0.891, 0.5901, 0.8706, 0.5896, 0.8601, 0.5601, 0.9046, 0.5594, 0.8562, 0.8505, 0.8681, 0.8215, 0.8884, 0.822, 0.9006, 0.8532, 0.9046, 0.5594, 0.8601, 0.5601, 0.853, 0.5216, 0.9202, 0.5245, 0.8475, 0.8887, 0.8562, 0.8505, 0.9006, 0.8532, 0.9147, 0.8887, 0.8601, 0.5601, 0.8289, 0.5908, 0.7985, 0.5695, 0.853, 0.5216, 0.7951, 0.8384, 0.8264, 0.8185, 0.8562, 0.8505, 0.8475, 0.8887, 0.8706, 0.5896, 0.8544, 0.6048, 0.8289, 0.5908, 0.8601, 0.5601, 0.8264, 0.8185, 0.8525, 0.8057, 0.8681, 0.8215, 0.8562, 0.8505, 0.8544, 0.6048, 0.8541, 0.6255, 0.8282, 0.6334, 0.8289, 0.5908, 0.8276, 0.776, 0.8532, 0.785, 0.8525, 0.8057, 0.8264, 0.8185, 0.8289, 0.5908, 0.8282, 0.6334, 0.791, 0.6454, 0.7985, 0.5695, 0.791, 0.7622, 0.8276, 0.776, 0.8264, 0.8185, 0.7951, 0.8384, 0.8282, 0.6334, 0.8552, 0.6685, 0.8424, 0.7025, 0.791, 0.6454, 0.8448, 0.7075, 0.8561, 0.742, 0.8276, 0.776, 0.791, 0.7622, 0.8541, 0.6255, 0.8675, 0.6423, 0.8552, 0.6685, 0.8282, 0.6334, 0.8561, 0.742, 0.8673, 0.7688, 0.8532, 0.785, 0.8276, 0.776, 0.8675, 0.6423, 0.8905, 0.6419, 0.9004, 0.667, 0.8552, 0.6685, 0.9012, 0.7456, 0.8902, 0.7702, 0.8673, 0.7688, 0.8561, 0.742, 0.8552, 0.6685, 0.9004, 0.667, 0.9189, 0.6997, 0.8424, 0.7025, 0.9212, 0.7137, 0.9012, 0.7456, 0.8561, 0.742, 0.8448, 0.7075, 0.9004, 0.667, 0.9319, 0.6368, 0.9684, 0.6453, 0.9189, 0.6997, 0.9682, 0.7702, 0.9314, 0.7771, 0.9012, 0.7456, 0.9212, 0.7137, 0.8905, 0.6419, 0.9059, 0.6279, 0.9319, 0.6368, 0.9004, 0.667, 0.9314, 0.7771, 0.905, 0.7849, 0.8902, 0.7702, 0.9012, 0.7456, 0.9059, 0.6279, 0.9062, 0.6057, 0.9337, 0.593, 0.9319, 0.6368, 0.9312, 0.8209, 0.9044, 0.807, 0.905, 0.7849, 0.9314, 0.7771, 0.9319, 0.6368, 0.9337, 0.593, 0.9684, 0.5738, 0.9684, 0.6453, 0.965, 0.8417, 0.9312, 0.8209, 0.9314, 0.7771, 0.9682, 0.7702, 0.9337, 0.593, 0.9046, 0.5594, 0.9202, 0.5245, 0.9684, 0.5738, 0.9147, 0.8887, 0.9006, 0.8532, 0.9312, 0.8209, 0.965, 0.8417, 0.9062, 0.6057, 0.891, 0.5901, 0.9046, 0.5594, 0.9337, 0.593, 0.9006, 0.8532, 0.8884, 0.822, 0.9044, 0.807, 0.9312, 0.8209, 0.891, 0.5901, 0.9062, 0.6057, 0.9024, 0.6079, 0.8896, 0.5933, 0.9006, 0.8047, 0.9044, 0.807, 0.8884, 0.822, 0.8872, 0.8187, 0.9062, 0.6057, 0.9059, 0.6279, 0.8998, 0.6263, 0.9024, 0.6079, 0.8988, 0.7862, 0.905, 0.7849, 0.9044, 0.807, 0.9006, 0.8047, 0.9059, 0.6279, 0.8905, 0.6419, 0.8878, 0.6365, 0.8998, 0.6263, 0.8874, 0.7754, 0.8902, 0.7702, 0.905, 0.7849, 0.8988, 0.7862, 0.8905, 0.6419, 0.8675, 0.6423, 0.8709, 0.6352, 0.8878, 0.6365, 0.8704, 0.776, 0.8673, 0.7688, 0.8902, 0.7702, 0.8874, 0.7754, 0.8675, 0.6423, 0.8541, 0.6255, 0.8599, 0.6239, 0.8709, 0.6352, 0.8589, 0.7868, 0.8532, 0.785, 0.8673, 0.7688, 0.8704, 0.776, 0.8541, 0.6255, 0.8544, 0.6048, 0.8597, 0.6082, 0.8599, 0.6239, 0.8579, 0.8025, 0.8525, 0.8057, 0.8532, 0.785, 0.8589, 0.7868, 0.8544, 0.6048, 0.8706, 0.5896, 0.8717, 0.594, 0.8597, 0.6082, 0.8693, 0.8172, 0.8681, 0.8215, 0.8525, 0.8057, 0.8579, 0.8025, 0.8706, 0.5896, 0.891, 0.5901, 0.8896, 0.5933, 0.8717, 0.594, 0.8872, 0.8187, 0.8884, 0.822, 0.8681, 0.8215, 0.8693, 0.8172, 0.8794, 0.6165, 0.8717, 0.594, 0.8896, 0.5933, 0.8872, 0.8187, 0.8693, 0.8172, 0.878, 0.7951, 0.8597, 0.6082, 0.8717, 0.594, 0.8794, 0.6165, 0.878, 0.7951, 0.8693, 0.8172, 0.8579, 0.8025, 0.8794, 0.6165, 0.8599, 0.6239, 0.8597, 0.6082, 0.8579, 0.8025, 0.8589, 0.7868, 0.878, 0.7951, 0.8794, 0.6165, 0.8709, 0.6352, 0.8599, 0.6239, 0.8589, 0.7868, 0.8704, 0.776, 0.878, 0.7951, 0.8794, 0.6165, 0.8878, 0.6365, 0.8709, 0.6352, 0.8704, 0.776, 0.8874, 0.7754, 0.878, 0.7951, 0.8794, 0.6165, 0.8998, 0.6263, 0.8878, 0.6365, 0.8874, 0.7754, 0.8988, 0.7862, 0.878, 0.7951, 0.8794, 0.6165, 0.9024, 0.6079, 0.8998, 0.6263, 0.8988, 0.7862, 0.9006, 0.8047, 0.878, 0.7951, 0.8794, 0.6165, 0.8896, 0.5933, 0.9024, 0.6079, 0.9006, 0.8047, 0.8872, 0.8187, 0.878, 0.7951, 0.5403, 0.05381, 0.5364, 0.06207, 0.5189, 0.05968, 0.5189, 0.05029, 0.5189, 0.05968, 0.5015, 0.06204, 0.4976, 0.05377, 0.5189, 0.05029, 0.5519, 0.05834, 0.5428, 0.06409, 0.5364, 0.06207, 0.5403, 0.05381, 0.5015, 0.06204, 0.4951, 0.06405, 0.486, 0.05827, 0.4976, 0.05377, 0.5551, 0.0619, 0.5463, 0.07267, 0.5428, 0.06409, 0.5519, 0.05834, 0.4951, 0.06405, 0.4916, 0.07262, 0.4828, 0.06183, 0.486, 0.05827, 0.5638, 0.07659, 0.5483, 0.08489, 0.5463, 0.07267, 0.5551, 0.0619, 0.4916, 0.07262, 0.4895, 0.08486, 0.474, 0.07651, 0.4828, 0.06183, 0.5831, 0.1085, 0.5556, 0.1217, 0.5483, 0.08489, 0.5638, 0.07659, 0.4895, 0.08486, 0.4822, 0.1218, 0.4545, 0.1085, 0.474, 0.07651, 0.6055, 0.1651, 0.6474, 0.2005, 0.6215, 0.2278, 0.5531, 0.2096, 0.4165, 0.2295, 0.3897, 0.2019, 0.432, 0.1656, 0.4853, 0.2101, 0.6474, 0.2005, 0.6764, 0.2332, 0.6648, 0.2532, 0.6215, 0.2278, 0.3727, 0.2564, 0.3603, 0.2359, 0.3897, 0.2019, 0.4165, 0.2295, 0.6764, 0.2332, 0.7153, 0.2654, 0.6839, 0.28, 0.6648, 0.2532, 0.3537, 0.2846, 0.3205, 0.2703, 0.3603, 0.2359, 0.3727, 0.2564, 0.7153, 0.2654, 0.7073, 0.3101, 0.6875, 0.3115, 0.6839, 0.28, 0.3512, 0.3174, 0.3307, 0.3169, 0.3205, 0.2703, 0.3537, 0.2846, 0.7073, 0.3101, 0.6974, 0.3327, 0.6768, 0.3239, 0.6875, 0.3115, 0.3627, 0.3297, 0.342, 0.3397, 0.3307, 0.3169, 0.3512, 0.3174, 0.6974, 0.3327, 0.6628, 0.3725, 0.6391, 0.3573, 0.6768, 0.3239, 0.4028, 0.3621, 0.3793, 0.3787, 0.342, 0.3397, 0.3627, 0.3297, 0.6628, 0.3725, 0.6268, 0.3958, 0.6183, 0.3752, 0.6391, 0.3573, 0.4246, 0.3793, 0.4169, 0.4006, 0.3793, 0.3787, 0.4028, 0.3621, 0.6268, 0.3958, 0.6048, 0.3978, 0.6008, 0.3779, 0.6183, 0.3752, 0.4424, 0.3812, 0.4393, 0.4015, 0.4169, 0.4006, 0.4246, 0.3793, 0.6048, 0.3978, 0.5531, 0.3905, 0.5597, 0.357, 0.6008, 0.3779, 0.4829, 0.3585, 0.4909, 0.3919, 0.4393, 0.4015, 0.4424, 0.3812, 0.5531, 0.3905, 0.5219, 0.386, 0.5211, 0.3439, 0.5597, 0.357, 0.5211, 0.3439, 0.5219, 0.386, 0.4909, 0.3919, 0.4829, 0.3585, 0.5773, 0.3402, 0.5998, 0.3448, 0.6008, 0.3779, 0.5597, 0.357, 0.4424, 0.3812, 0.442, 0.3478, 0.4646, 0.3422, 0.4829, 0.3585, 0.5998, 0.3448, 0.6155, 0.342, 0.6183, 0.3752, 0.6008, 0.3779, 0.4246, 0.3793, 0.426, 0.3456, 0.442, 0.3478, 0.4424, 0.3812, 0.6345, 0.3323, 0.6391, 0.3573, 0.6183, 0.3752, 0.6155, 0.342, 0.4246, 0.3793, 0.4028, 0.3621, 0.4064, 0.3365, 0.426, 0.3456, 0.6624, 0.3128, 0.6768, 0.3239, 0.6391, 0.3573, 0.6345, 0.3323, 0.4028, 0.3621, 0.3627, 0.3297, 0.3771, 0.3177, 0.4064, 0.3365, 0.6684, 0.298, 0.6875, 0.3115, 0.6768, 0.3239, 0.6624, 0.3128, 0.3627, 0.3297, 0.3512, 0.3174, 0.3703, 0.3026, 0.3771, 0.3177, 0.6641, 0.2779, 0.6839, 0.28, 0.6875, 0.3115, 0.6684, 0.298, 0.3512, 0.3174, 0.3537, 0.2846, 0.3741, 0.2818, 0.3703, 0.3026, 0.6392, 0.253, 0.6648, 0.2532, 0.6839, 0.28, 0.6641, 0.2779, 0.3537, 0.2846, 0.3727, 0.2564, 0.3989, 0.2556, 0.3741, 0.2818, 0.614, 0.2427, 0.6215, 0.2278, 0.6648, 0.2532, 0.6392, 0.253, 0.3727, 0.2564, 0.4165, 0.2295, 0.4245, 0.2445, 0.3989, 0.2556, 0.5729, 0.2586, 0.5531, 0.2096, 0.6215, 0.2278, 0.614, 0.2427, 0.4165, 0.2295, 0.4853, 0.2101, 0.4664, 0.2597, 0.4245, 0.2445, 0.5729, 0.2586, 0.5639, 0.272, 0.5198, 0.2489, 0.5531, 0.2096, 0.5198, 0.2489, 0.4759, 0.2731, 0.4664, 0.2597, 0.4853, 0.2101, 0.5773, 0.3402, 0.5597, 0.357, 0.5211, 0.3439, 0.5585, 0.3166, 0.5211, 0.3439, 0.4829, 0.3585, 0.4646, 0.3422, 0.4826, 0.3178, 0.5585, 0.3166, 0.5211, 0.3439, 0.5203, 0.2948, 0.5569, 0.2912, 0.5203, 0.2948, 0.5211, 0.3439, 0.4826, 0.3178, 0.4834, 0.2922, 0.5198, 0.2489, 0.5639, 0.272, 0.5569, 0.2912, 0.5203, 0.2948, 0.4834, 0.2922, 0.4759, 0.2731, 0.5198, 0.2489, 0.5203, 0.2948, 0.5255, 0.06897, 0.5189, 0.0679, 0.5189, 0.05968, 0.5364, 0.06207, 0.5189, 0.05968, 0.5189, 0.0679, 0.5124, 0.06896, 0.5015, 0.06204, 0.5312, 0.07383, 0.5255, 0.06897, 0.5364, 0.06207, 0.5428, 0.06409, 0.5015, 0.06204, 0.5124, 0.06896, 0.5066, 0.07381, 0.4951, 0.06405, 0.531, 0.08743, 0.5312, 0.07383, 0.5428, 0.06409, 0.5463, 0.07267, 0.4951, 0.06405, 0.5066, 0.07381, 0.5068, 0.08742, 0.4916, 0.07262, 0.5556, 0.1217, 0.532, 0.1277, 0.5327, 0.09092, 0.5483, 0.08489, 0.5052, 0.09091, 0.5058, 0.1277, 0.4822, 0.1218, 0.4895, 0.08486, 0.531, 0.08743, 0.5463, 0.07267, 0.5483, 0.08489, 0.5327, 0.09092, 0.4895, 0.08486, 0.4916, 0.07262, 0.5068, 0.08742, 0.5052, 0.09091, 0.5381, 0.1584, 0.519, 0.1517, 0.5189, 0.1284, 0.532, 0.1277, 0.5189, 0.1284, 0.519, 0.1517, 0.4999, 0.1584, 0.5058, 0.1277, 0.5327, 0.09092, 0.532, 0.1277, 0.5189, 0.1284, 0.5189, 0.09395, 0.5189, 0.1284, 0.5058, 0.1277, 0.5052, 0.09091, 0.5189, 0.09395, 0.5189, 0.08518, 0.531, 0.08743, 0.5327, 0.09092, 0.5189, 0.09395, 0.5052, 0.09091, 0.5068, 0.08742, 0.5189, 0.08518, 0.5189, 0.09395, 0.5484, 0.1736, 0.538, 0.176, 0.5352, 0.1668, 0.5381, 0.1584, 0.5028, 0.1669, 0.5001, 0.176, 0.4897, 0.1737, 0.4999, 0.1584, 0.5443, 0.1934, 0.5372, 0.1876, 0.538, 0.176, 0.5484, 0.1736, 0.5001, 0.176, 0.5009, 0.1876, 0.494, 0.1934, 0.4897, 0.1737, 0.5198, 0.2008, 0.5288, 0.1918, 0.5372, 0.1876, 0.5443, 0.1934, 0.5009, 0.1876, 0.5092, 0.1916, 0.5198, 0.2008, 0.494, 0.1934, 0.5176, 0.1906, 0.5191, 0.1854, 0.5288, 0.1918, 0.5198, 0.2008, 0.5092, 0.1916, 0.5191, 0.1854, 0.5176, 0.1906, 0.5198, 0.2008, 0.519, 0.1517, 0.5381, 0.1584, 0.5352, 0.1668, 0.519, 0.159, 0.5028, 0.1669, 0.4999, 0.1584, 0.519, 0.1517, 0.519, 0.159, 0.519, 0.159, 0.5352, 0.1668, 0.5311, 0.1716, 0.519, 0.1656, 0.5069, 0.1717, 0.5028, 0.1669, 0.519, 0.159, 0.519, 0.1656, 0.5191, 0.1854, 0.5191, 0.1795, 0.5282, 0.1863, 0.5288, 0.1918, 0.5098, 0.1863, 0.5191, 0.1795, 0.5191, 0.1854, 0.5092, 0.1916, 0.5288, 0.1918, 0.5282, 0.1863, 0.5335, 0.1842, 0.5372, 0.1876, 0.5045, 0.1842, 0.5098, 0.1863, 0.5092, 0.1916, 0.5009, 0.1876, 0.5372, 0.1876, 0.5335, 0.1842, 0.5334, 0.1767, 0.538, 0.176, 0.5046, 0.1768, 0.5045, 0.1842, 0.5009, 0.1876, 0.5001, 0.176, 0.538, 0.176, 0.5334, 0.1767, 0.5311, 0.1716, 0.5352, 0.1668, 0.5069, 0.1717, 0.5046, 0.1768, 0.5001, 0.176, 0.5028, 0.1669, 0.5191, 0.1795, 0.5334, 0.1767, 0.5335, 0.1842, 0.5282, 0.1863, 0.5045, 0.1842, 0.5046, 0.1768, 0.5191, 0.1795, 0.5098, 0.1863, 0.5191, 0.1795, 0.519, 0.1656, 0.5311, 0.1716, 0.5334, 0.1767, 0.5069, 0.1717, 0.519, 0.1656, 0.5191, 0.1795, 0.5046, 0.1768, 0.5198, 0.2008, 0.5443, 0.1934, 0.5531, 0.2096, 0.5198, 0.2489, 0.4853, 0.2101, 0.494, 0.1934, 0.5198, 0.2008, 0.5198, 0.2489, 0.5443, 0.1934, 0.5484, 0.1736, 0.5616, 0.1678, 0.5531, 0.2096, 0.4764, 0.168, 0.4897, 0.1737, 0.494, 0.1934, 0.4853, 0.2101, 0.5484, 0.1736, 0.5381, 0.1584, 0.5595, 0.1493, 0.5616, 0.1678, 0.4784, 0.1494, 0.4999, 0.1584, 0.4897, 0.1737, 0.4764, 0.168, 0.5381, 0.1584, 0.532, 0.1277, 0.5556, 0.1217, 0.5595, 0.1493, 0.4822, 0.1218, 0.5058, 0.1277, 0.4999, 0.1584, 0.4784, 0.1494, 0.5831, 0.1085, 0.5961, 0.1334, 0.5595, 0.1493, 0.5556, 0.1217, 0.4784, 0.1494, 0.4414, 0.1336, 0.4545, 0.1085, 0.4822, 0.1218, 0.5961, 0.1334, 0.6012, 0.1479, 0.5616, 0.1678, 0.5595, 0.1493, 0.4764, 0.168, 0.4363, 0.1482, 0.4414, 0.1336, 0.4784, 0.1494, 0.6055, 0.1651, 0.5531, 0.2096, 0.5616, 0.1678, 0.6012, 0.1479, 0.4764, 0.168, 0.4853, 0.2101, 0.432, 0.1656, 0.4363, 0.1482, 0.531, 0.08743, 0.5189, 0.08518, 0.5189, 0.08387, 0.5289, 0.08496, 0.5189, 0.08387, 0.5189, 0.08518, 0.5068, 0.08742, 0.5089, 0.08495, 0.5312, 0.07383, 0.531, 0.08743, 0.5289, 0.08496, 0.529, 0.07543, 0.5089, 0.08495, 0.5068, 0.08742, 0.5066, 0.07381, 0.5088, 0.07542, 0.5255, 0.06897, 0.5312, 0.07383, 0.529, 0.07543, 0.5238, 0.07051, 0.5088, 0.07542, 0.5066, 0.07381, 0.5124, 0.06896, 0.5141, 0.0705, 0.5189, 0.0679, 0.5255, 0.06897, 0.5238, 0.07051, 0.5189, 0.06947, 0.5141, 0.0705, 0.5124, 0.06896, 0.5189, 0.0679, 0.5189, 0.06947, 0.5189, 0.06947, 0.5238, 0.07051, 0.5216, 0.07497, 0.5189, 0.07426, 0.5163, 0.07497, 0.5141, 0.0705, 0.5189, 0.06947, 0.5189, 0.07426, 0.5238, 0.07051, 0.529, 0.07543, 0.5242, 0.07669, 0.5216, 0.07497, 0.5136, 0.07668, 0.5088, 0.07542, 0.5141, 0.0705, 0.5163, 0.07497, 0.529, 0.07543, 0.5289, 0.08496, 0.5246, 0.07989, 0.5242, 0.07669, 0.5133, 0.07988, 0.5089, 0.08495, 0.5088, 0.07542, 0.5136, 0.07668, 0.5289, 0.08496, 0.5189, 0.08387, 0.5189, 0.07933, 0.5246, 0.07989, 0.5189, 0.07933, 0.5189, 0.08387, 0.5089, 0.08495, 0.5133, 0.07988, 0.5189, 0.07933, 0.5189, 0.07426, 0.5216, 0.07497, 0.5246, 0.07989, 0.5163, 0.07497, 0.5189, 0.07426, 0.5189, 0.07933, 0.5133, 0.07988, 0.5246, 0.07989, 0.5216, 0.07497, 0.5242, 0.07669, 0.5136, 0.07668, 0.5163, 0.07497, 0.5133, 0.07988, 0.5569, 0.2912, 0.5639, 0.272, 0.5718, 0.2773, 0.5684, 0.2929, 0.4681, 0.2786, 0.4759, 0.2731, 0.4834, 0.2922, 0.472, 0.2943, 0.5585, 0.3166, 0.5569, 0.2912, 0.5684, 0.2929, 0.5731, 0.3114, 0.472, 0.2943, 0.4834, 0.2922, 0.4826, 0.3178, 0.4678, 0.3131, 0.5773, 0.3402, 0.5585, 0.3166, 0.5731, 0.3114, 0.5849, 0.3277, 0.4678, 0.3131, 0.4826, 0.3178, 0.4646, 0.3422, 0.4565, 0.33, 0.5639, 0.272, 0.5729, 0.2586, 0.5807, 0.2666, 0.5718, 0.2773, 0.4587, 0.268, 0.4664, 0.2597, 0.4759, 0.2731, 0.4681, 0.2786, 0.5729, 0.2586, 0.614, 0.2427, 0.6117, 0.2557, 0.5807, 0.2666, 0.4271, 0.2577, 0.4245, 0.2445, 0.4664, 0.2597, 0.4587, 0.268, 0.614, 0.2427, 0.6392, 0.253, 0.6325, 0.2629, 0.6117, 0.2557, 0.4061, 0.2655, 0.3989, 0.2556, 0.4245, 0.2445, 0.4271, 0.2577, 0.6392, 0.253, 0.6641, 0.2779, 0.6537, 0.28, 0.6325, 0.2629, 0.3849, 0.2836, 0.3741, 0.2818, 0.3989, 0.2556, 0.4061, 0.2655, 0.6641, 0.2779, 0.6684, 0.298, 0.6561, 0.2976, 0.6537, 0.28, 0.383, 0.3019, 0.3703, 0.3026, 0.3741, 0.2818, 0.3849, 0.2836, 0.6684, 0.298, 0.6624, 0.3128, 0.6528, 0.3102, 0.6561, 0.2976, 0.3869, 0.3146, 0.3771, 0.3177, 0.3703, 0.3026, 0.383, 0.3019, 0.6624, 0.3128, 0.6345, 0.3323, 0.629, 0.3239, 0.6528, 0.3102, 0.4116, 0.3277, 0.4064, 0.3365, 0.3771, 0.3177, 0.3869, 0.3146, 0.6345, 0.3323, 0.6155, 0.342, 0.6144, 0.332, 0.629, 0.3239, 0.4267, 0.3354, 0.426, 0.3456, 0.4064, 0.3365, 0.4116, 0.3277, 0.6155, 0.342, 0.5998, 0.3448, 0.601, 0.3336, 0.6144, 0.332, 0.4403, 0.3365, 0.442, 0.3478, 0.426, 0.3456, 0.4267, 0.3354, 0.5998, 0.3448, 0.5773, 0.3402, 0.5849, 0.3277, 0.601, 0.3336, 0.4565, 0.33, 0.4646, 0.3422, 0.442, 0.3478, 0.4403, 0.3365, 0.601, 0.3336, 0.5849, 0.3277, 0.5906, 0.3215, 0.6018, 0.3285, 0.4504, 0.3239, 0.4565, 0.33, 0.4403, 0.3365, 0.4394, 0.3313, 0.6144, 0.332, 0.601, 0.3336, 0.6018, 0.3285, 0.6133, 0.3271, 0.4394, 0.3313, 0.4403, 0.3365, 0.4267, 0.3354, 0.4276, 0.3304, 0.629, 0.3239, 0.6144, 0.332, 0.6133, 0.3271, 0.6269, 0.3205, 0.4276, 0.3304, 0.4267, 0.3354, 0.4116, 0.3277, 0.4136, 0.3242, 0.6528, 0.3102, 0.629, 0.3239, 0.6269, 0.3205, 0.6462, 0.3064, 0.4136, 0.3242, 0.4116, 0.3277, 0.3869, 0.3146, 0.3934, 0.3105, 0.6561, 0.2976, 0.6528, 0.3102, 0.6462, 0.3064, 0.6495, 0.2962, 0.3934, 0.3105, 0.3869, 0.3146, 0.383, 0.3019, 0.3897, 0.3002, 0.6537, 0.28, 0.6561, 0.2976, 0.6495, 0.2962, 0.6478, 0.2835, 0.3897, 0.3002, 0.383, 0.3019, 0.3849, 0.2836, 0.391, 0.2871, 0.6325, 0.2629, 0.6537, 0.28, 0.6478, 0.2835, 0.6298, 0.2673, 0.391, 0.2871, 0.3849, 0.2836, 0.4061, 0.2655, 0.4089, 0.27, 0.6117, 0.2557, 0.6325, 0.2629, 0.6298, 0.2673, 0.6126, 0.2616, 0.4089, 0.27, 0.4061, 0.2655, 0.4271, 0.2577, 0.4263, 0.2637, 0.5807, 0.2666, 0.6117, 0.2557, 0.6126, 0.2616, 0.5852, 0.271, 0.4263, 0.2637, 0.4271, 0.2577, 0.4587, 0.268, 0.4544, 0.2726, 0.5718, 0.2773, 0.5807, 0.2666, 0.5852, 0.271, 0.5781, 0.2819, 0.4544, 0.2726, 0.4587, 0.268, 0.4681, 0.2786, 0.4618, 0.2834, 0.5849, 0.3277, 0.5731, 0.3114, 0.5795, 0.3093, 0.5906, 0.3215, 0.4612, 0.3112, 0.4678, 0.3131, 0.4565, 0.33, 0.4504, 0.3239, 0.5731, 0.3114, 0.5684, 0.2929, 0.5775, 0.2938, 0.5795, 0.3093, 0.4628, 0.2954, 0.472, 0.2943, 0.4678, 0.3131, 0.4612, 0.3112, 0.5684, 0.2929, 0.5718, 0.2773, 0.5781, 0.2819, 0.5775, 0.2938, 0.4618, 0.2834, 0.4681, 0.2786, 0.472, 0.2943, 0.4628, 0.2954, 0.5219, 0.386, 0.5531, 0.3905, 0.5532, 0.4331, 0.523, 0.4336, 0.4928, 0.4345, 0.4909, 0.3919, 0.5219, 0.386, 0.523, 0.4336, 0.5531, 0.3905, 0.6048, 0.3978, 0.6098, 0.4315, 0.5532, 0.4331, 0.4359, 0.4357, 0.4393, 0.4015, 0.4909, 0.3919, 0.4928, 0.4345, 0.6048, 0.3978, 0.6268, 0.3958, 0.6482, 0.4193, 0.6098, 0.4315, 0.3965, 0.4254, 0.4169, 0.4006, 0.4393, 0.4015, 0.4359, 0.4357, 0.6268, 0.3958, 0.6628, 0.3725, 0.6921, 0.3883, 0.6482, 0.4193, 0.3503, 0.3962, 0.3793, 0.3787, 0.4169, 0.4006, 0.3965, 0.4254, 0.6628, 0.3725, 0.6974, 0.3327, 0.7263, 0.3418, 0.6921, 0.3883, 0.3128, 0.3506, 0.342, 0.3397, 0.3793, 0.3787, 0.3503, 0.3962, 0.6974, 0.3327, 0.7073, 0.3101, 0.7359, 0.3121, 0.7263, 0.3418, 0.3011, 0.3206, 0.3307, 0.3169, 0.342, 0.3397, 0.3128, 0.3506, 0.7073, 0.3101, 0.7153, 0.2654, 0.7299, 0.2564, 0.7359, 0.3121, 0.3049, 0.2611, 0.3205, 0.2703, 0.3307, 0.3169, 0.3011, 0.3206, 0.7153, 0.2654, 0.6764, 0.2332, 0.6982, 0.2169, 0.7299, 0.2564, 0.3374, 0.2192, 0.3603, 0.2359, 0.3205, 0.2703, 0.3049, 0.2611, 0.6764, 0.2332, 0.6474, 0.2005, 0.6631, 0.1907, 0.6982, 0.2169, 0.3735, 0.1919, 0.3897, 0.2019, 0.3603, 0.2359, 0.3374, 0.2192, 0.6269, 0.01561, 0.6494, 0.02238, 0.6605, 0.07608, 0.6214, 0.04809, 0.3768, 0.0753, 0.3888, 0.02159, 0.4113, 0.01513, 0.4164, 0.04763, 0.5675, 0.000144, 0.6269, 0.01561, 0.6214, 0.04809, 0.5772, 0.0328, 0.4164, 0.04763, 0.4113, 0.01513, 0.4706, 0.000144, 0.4608, 0.03266, 0.5189, 0.02489, 0.5675, 0.000144, 0.5772, 0.0328, 0.5474, 0.04172, 0.4608, 0.03266, 0.4706, 0.000144, 0.5189, 0.02489, 0.4905, 0.04167, 0.5403, 0.05381, 0.5189, 0.05029, 0.5189, 0.02489, 0.5474, 0.04172, 0.5189, 0.02489, 0.5189, 0.05029, 0.4976, 0.05377, 0.4905, 0.04167, 0.5519, 0.05834, 0.5403, 0.05381, 0.5474, 0.04172, 0.5581, 0.05387, 0.4905, 0.04167, 0.4976, 0.05377, 0.486, 0.05827, 0.4798, 0.05378, 0.5551, 0.0619, 0.5519, 0.05834, 0.5581, 0.05387, 0.577, 0.058, 0.4798, 0.05378, 0.486, 0.05827, 0.4828, 0.06183, 0.4609, 0.05785, 0.5638, 0.07659, 0.5551, 0.0619, 0.577, 0.058, 0.6117, 0.07827, 0.4609, 0.05785, 0.4828, 0.06183, 0.474, 0.07651, 0.4259, 0.07799, 0.577, 0.058, 0.5772, 0.0328, 0.6214, 0.04809, 0.6117, 0.07827, 0.4164, 0.04763, 0.4608, 0.03266, 0.4609, 0.05785, 0.4259, 0.07799, 0.577, 0.058, 0.5581, 0.05387, 0.5474, 0.04172, 0.5772, 0.0328, 0.4905, 0.04167, 0.4798, 0.05378, 0.4609, 0.05785, 0.4608, 0.03266, 0.6267, 0.1114, 0.6117, 0.07827, 0.6214, 0.04809, 0.6605, 0.07608, 0.4164, 0.04763, 0.4259, 0.07799, 0.4106, 0.1112, 0.3768, 0.0753, 0.5831, 0.1085, 0.5638, 0.07659, 0.6117, 0.07827, 0.6267, 0.1114, 0.4259, 0.07799, 0.474, 0.07651, 0.4545, 0.1085, 0.4106, 0.1112, 0.5961, 0.1334, 0.6295, 0.1305, 0.6235, 0.1468, 0.6012, 0.1479, 0.4137, 0.1472, 0.4076, 0.1306, 0.4414, 0.1336, 0.4363, 0.1482, 0.5831, 0.1085, 0.6267, 0.1114, 0.6295, 0.1305, 0.5961, 0.1334, 0.4076, 0.1306, 0.4106, 0.1112, 0.4545, 0.1085, 0.4414, 0.1336, 0.6055, 0.1651, 0.6012, 0.1479, 0.6235, 0.1468, 0.6193, 0.1598, 0.4137, 0.1472, 0.4363, 0.1482, 0.432, 0.1656, 0.418, 0.1604, 0.6055, 0.1651, 0.6193, 0.1598, 0.6631, 0.1907, 0.6474, 0.2005, 0.3735, 0.1919, 0.418, 0.1604, 0.432, 0.1656, 0.3897, 0.2019, 0.9459, 0.07957, 0.8862, 0.1218, 0.8491, 0.09973, 0.8918, 0.03692, 0.1831, 0.09213, 0.1413, 0.1125, 0.07896, 0.06072, 0.1423, 0.02147, 0.8918, 0.03692, 0.8491, 0.09973, 0.7885, 0.08083, 0.8056, 0.01079, 0.2464, 0.07651, 0.1831, 0.09213, 0.1423, 0.02147, 0.2326, 0.003484, 0.8056, 0.01079, 0.7885, 0.08083, 0.687, 0.0772, 0.6724, 0.0222, 0.3499, 0.07596, 0.2464, 0.07651, 0.2326, 0.003484, 0.366, 0.02099, 0.6724, 0.0222, 0.687, 0.0772, 0.6605, 0.07608, 0.6494, 0.02238, 0.3768, 0.0753, 0.3499, 0.07596, 0.366, 0.02099, 0.3888, 0.02159, 0.6267, 0.1114, 0.6605, 0.07608, 0.687, 0.0772, 0.6295, 0.1305, 0.3499, 0.07596, 0.3768, 0.0753, 0.4106, 0.1112, 0.4076, 0.1306, 0.7299, 0.2564, 0.6982, 0.2169, 0.7602, 0.1932, 0.789, 0.2333, 0.2716, 0.1939, 0.3374, 0.2192, 0.3049, 0.2611, 0.2413, 0.237, 0.9945, 0.1677, 0.9091, 0.1833, 0.8862, 0.1218, 0.9459, 0.07957, 0.1413, 0.1125, 0.1079, 0.1791, 0.01183, 0.1554, 0.07896, 0.06072, 0.9117, 0.4024, 0.8629, 0.3386, 0.8941, 0.3019, 0.9629, 0.3448, 0.1238, 0.3155, 0.1606, 0.3568, 0.1064, 0.4327, 0.04397, 0.367, 0.9629, 0.3448, 0.8941, 0.3019, 0.9154, 0.2598, 0.9999, 0.2546, 0.09896, 0.267, 0.1238, 0.3155, 0.04397, 0.367, 0.000144, 0.2591, 0.9999, 0.2546, 0.9154, 0.2598, 0.9091, 0.1833, 0.9945, 0.1677, 0.1079, 0.1791, 0.09896, 0.267, 0.000144, 0.2591, 0.01183, 0.1554, 0.7495, 0.3347, 0.7359, 0.3121, 0.7663, 0.3008, 0.7892, 0.3137, 0.2674, 0.3101, 0.3011, 0.3206, 0.2882, 0.3465, 0.243, 0.3256, 0.7892, 0.3137, 0.7663, 0.3008, 0.8153, 0.2764, 0.8462, 0.2934, 0.2131, 0.2852, 0.2674, 0.3101, 0.243, 0.3256, 0.1785, 0.305, 0.8462, 0.2934, 0.8153, 0.2764, 0.845, 0.2564, 0.8735, 0.2659, 0.1797, 0.2633, 0.2131, 0.2852, 0.1785, 0.305, 0.1471, 0.2743, 0.8735, 0.2659, 0.845, 0.2564, 0.8591, 0.2282, 0.887, 0.2338, 0.1628, 0.2317, 0.1797, 0.2633, 0.1471, 0.2743, 0.1315, 0.2376, 0.8424, 0.1952, 0.875, 0.1847, 0.887, 0.2338, 0.8591, 0.2282, 0.1315, 0.2376, 0.1452, 0.1827, 0.1768, 0.1962, 0.1628, 0.2317, 0.9091, 0.1833, 0.9154, 0.2598, 0.887, 0.2338, 0.875, 0.1847, 0.1315, 0.2376, 0.09896, 0.267, 0.1079, 0.1791, 0.1452, 0.1827, 0.9154, 0.2598, 0.8941, 0.3019, 0.8735, 0.2659, 0.887, 0.2338, 0.1471, 0.2743, 0.1238, 0.3155, 0.09896, 0.267, 0.1315, 0.2376, 0.8941, 0.3019, 0.8629, 0.3386, 0.8462, 0.2934, 0.8735, 0.2659, 0.1785, 0.305, 0.1606, 0.3568, 0.1238, 0.3155, 0.1471, 0.2743, 0.8629, 0.3386, 0.7943, 0.3641, 0.7892, 0.3137, 0.8462, 0.2934, 0.243, 0.3256, 0.2398, 0.3826, 0.1606, 0.3568, 0.1785, 0.305, 0.7702, 0.3795, 0.7495, 0.3347, 0.7892, 0.3137, 0.7943, 0.3641, 0.243, 0.3256, 0.2882, 0.3465, 0.2681, 0.3987, 0.2398, 0.3826, 0.8455, 0.45, 0.7943, 0.3641, 0.8629, 0.3386, 0.9117, 0.4024, 0.1606, 0.3568, 0.2398, 0.3826, 0.1853, 0.4841, 0.1064, 0.4327, 0.8159, 0.4454, 0.7706, 0.4443, 0.7557, 0.4186, 0.7702, 0.3795, 0.287, 0.4429, 0.2714, 0.4733, 0.2193, 0.4772, 0.2681, 0.3987, 0.8159, 0.4454, 0.7702, 0.3795, 0.7943, 0.3641, 0.8455, 0.45, 0.2398, 0.3826, 0.2681, 0.3987, 0.2193, 0.4772, 0.1853, 0.4841, 0.8198, 0.4681, 0.8159, 0.4454, 0.8455, 0.45, 0.1853, 0.4841, 0.2193, 0.4772, 0.2159, 0.5036, 0.7359, 0.3121, 0.7299, 0.2564, 0.789, 0.2333, 0.7663, 0.3008, 0.2413, 0.237, 0.3049, 0.2611, 0.3011, 0.3206, 0.2674, 0.3101, 0.789, 0.2333, 0.8096, 0.2339, 0.8153, 0.2764, 0.7663, 0.3008, 0.2131, 0.2852, 0.2192, 0.2374, 0.2413, 0.237, 0.2674, 0.3101, 0.8096, 0.2339, 0.8293, 0.2196, 0.845, 0.2564, 0.8153, 0.2764, 0.1797, 0.2633, 0.1991, 0.2225, 0.2192, 0.2374, 0.2131, 0.2852, 0.8424, 0.1952, 0.8591, 0.2282, 0.845, 0.2564, 0.8293, 0.2196, 0.1797, 0.2633, 0.1628, 0.2317, 0.1768, 0.1962, 0.1991, 0.2225, 0.687, 0.0772, 0.7885, 0.08083, 0.7865, 0.1176, 0.7155, 0.1397, 0.2467, 0.1148, 0.2464, 0.07651, 0.3499, 0.07596, 0.3195, 0.1394, 0.7602, 0.1932, 0.7155, 0.1397, 0.7865, 0.1176, 0.7855, 0.1523, 0.2467, 0.1148, 0.3195, 0.1394, 0.2716, 0.1939, 0.246, 0.151, 0.6982, 0.2169, 0.6631, 0.1907, 0.7155, 0.1397, 0.7602, 0.1932, 0.3195, 0.1394, 0.3735, 0.1919, 0.3374, 0.2192, 0.2716, 0.1939, 0.6631, 0.1907, 0.6235, 0.1468, 0.6295, 0.1305, 0.7155, 0.1397, 0.4076, 0.1306, 0.4137, 0.1472, 0.3735, 0.1919, 0.3195, 0.1394, 0.6295, 0.1305, 0.687, 0.0772, 0.7155, 0.1397, 0.3195, 0.1394, 0.3499, 0.07596, 0.4076, 0.1306, 0.6631, 0.1907, 0.6193, 0.1598, 0.6235, 0.1468, 0.4137, 0.1472, 0.418, 0.1604, 0.3735, 0.1919, 0.8424, 0.1952, 0.8374, 0.1564, 0.8582, 0.1378, 0.875, 0.1847, 0.1717, 0.1323, 0.1966, 0.1552, 0.1768, 0.1962, 0.1452, 0.1827, 0.9091, 0.1833, 0.875, 0.1847, 0.8582, 0.1378, 0.8862, 0.1218, 0.1717, 0.1323, 0.1452, 0.1827, 0.1079, 0.1791, 0.1413, 0.1125, 0.7855, 0.1523, 0.7865, 0.1176, 0.8582, 0.1378, 0.8374, 0.1564, 0.1717, 0.1323, 0.2467, 0.1148, 0.246, 0.151, 0.1966, 0.1552, 0.7885, 0.08083, 0.8491, 0.09973, 0.8582, 0.1378, 0.7865, 0.1176, 0.1717, 0.1323, 0.1831, 0.09213, 0.2464, 0.07651, 0.2467, 0.1148, 0.8862, 0.1218, 0.8582, 0.1378, 0.8491, 0.09973, 0.1831, 0.09213, 0.1717, 0.1323, 0.1413, 0.1125, 0.5062, 0.9049, 0.4324, 0.8949, 0.4388, 0.8702, 0.4911, 0.8817, 0.3159, 0.8682, 0.3216, 0.8932, 0.2472, 0.9012, 0.263, 0.8783, 0.5062, 0.9049, 0.4911, 0.8817, 0.5728, 0.8605, 0.6048, 0.8799, 0.1815, 0.8547, 0.263, 0.8783, 0.2472, 0.9012, 0.1487, 0.8733, 0.6048, 0.8799, 0.5728, 0.8605, 0.5864, 0.794, 0.62, 0.7916, 0.1697, 0.7875, 0.1815, 0.8547, 0.1487, 0.8733, 0.1361, 0.7841, 0.62, 0.7916, 0.5864, 0.794, 0.549, 0.7464, 0.5638, 0.7392, 0.2087, 0.7409, 0.1697, 0.7875, 0.1361, 0.7841, 0.1941, 0.7332, 0.5638, 0.7392, 0.549, 0.7464, 0.5003, 0.7117, 0.5083, 0.6977, 0.2584, 0.7075, 0.2087, 0.7409, 0.1941, 0.7332, 0.2508, 0.6932, 0.5083, 0.6977, 0.5003, 0.7117, 0.4386, 0.6807, 0.4348, 0.6589, 0.321, 0.678, 0.2584, 0.7075, 0.2508, 0.6932, 0.3253, 0.6562, 0.5003, 0.7117, 0.5057, 0.7309, 0.453, 0.7, 0.4386, 0.6807, 0.3061, 0.697, 0.2525, 0.7266, 0.2584, 0.7075, 0.321, 0.678, 0.549, 0.7464, 0.5429, 0.7558, 0.5057, 0.7309, 0.5003, 0.7117, 0.2525, 0.7266, 0.2146, 0.7504, 0.2087, 0.7409, 0.2584, 0.7075, 0.5864, 0.794, 0.5681, 0.7874, 0.5429, 0.7558, 0.549, 0.7464, 0.2146, 0.7504, 0.1883, 0.7814, 0.1697, 0.7875, 0.2087, 0.7409, 0.5728, 0.8605, 0.5555, 0.8264, 0.5681, 0.7874, 0.5864, 0.794, 0.1883, 0.7814, 0.1998, 0.8209, 0.1815, 0.8547, 0.1697, 0.7875, 0.4911, 0.8817, 0.5012, 0.8444, 0.5555, 0.8264, 0.5728, 0.8605, 0.1998, 0.8209, 0.2538, 0.8405, 0.263, 0.8783, 0.1815, 0.8547, 0.4911, 0.8817, 0.4388, 0.8702, 0.4578, 0.84, 0.5012, 0.8444, 0.2976, 0.8374, 0.3159, 0.8682, 0.263, 0.8783, 0.2538, 0.8405, 0.7602, 0.1932, 0.7855, 0.1523, 0.796, 0.177, 0.7832, 0.1874, 0.2336, 0.1756, 0.246, 0.151, 0.2716, 0.1939, 0.247, 0.1871, 0.391, 0.6119, 0.4348, 0.6589, 0.4386, 0.6807, 0.3948, 0.6861, 0.321, 0.678, 0.3253, 0.6562, 0.3699, 0.6102, 0.3648, 0.6844, 0.789, 0.2333, 0.7602, 0.1932, 0.7832, 0.1874, 0.8096, 0.2339, 0.247, 0.1871, 0.2716, 0.1939, 0.2413, 0.237, 0.2192, 0.2374, 0.3917, 0.8621, 0.4016, 0.8415, 0.4388, 0.8702, 0.4324, 0.8949, 0.3159, 0.8682, 0.354, 0.8403, 0.3634, 0.8613, 0.3216, 0.8932, 0.4386, 0.6807, 0.453, 0.7, 0.435, 0.7183, 0.3948, 0.6861, 0.3237, 0.7157, 0.3061, 0.697, 0.321, 0.678, 0.3648, 0.6844, 0.4337, 0.7297, 0.3847, 0.7103, 0.3948, 0.6861, 0.435, 0.7183, 0.3648, 0.6844, 0.3744, 0.709, 0.3247, 0.7272, 0.3237, 0.7157, 0.411, 0.7477, 0.3847, 0.7103, 0.4337, 0.7297, 0.4278, 0.7428, 0.3247, 0.7272, 0.3744, 0.709, 0.347, 0.7458, 0.3303, 0.7405, 0.4181, 0.7849, 0.3847, 0.7954, 0.3847, 0.7103, 0.411, 0.7477, 0.3744, 0.709, 0.3723, 0.7945, 0.339, 0.7831, 0.347, 0.7458, 0.4016, 0.8415, 0.3847, 0.7954, 0.4181, 0.7849, 0.4313, 0.8175, 0.339, 0.7831, 0.3723, 0.7945, 0.354, 0.8403, 0.3248, 0.8155, 0.4388, 0.8702, 0.4016, 0.8415, 0.4313, 0.8175, 0.4578, 0.84, 0.3248, 0.8155, 0.354, 0.8403, 0.3159, 0.8682, 0.2976, 0.8374, 0.8096, 0.2339, 0.8163, 0.2031, 0.8251, 0.2098, 0.8293, 0.2196, 0.1998, 0.2148, 0.2098, 0.2062, 0.2192, 0.2374, 0.1991, 0.2225, 0.8096, 0.2339, 0.7832, 0.1874, 0.8022, 0.1846, 0.8163, 0.2031, 0.2265, 0.1831, 0.247, 0.1871, 0.2192, 0.2374, 0.2098, 0.2062, 0.7832, 0.1874, 0.796, 0.177, 0.8022, 0.1846, 0.2265, 0.1831, 0.2336, 0.1756, 0.247, 0.1871, 0.4578, 0.84, 0.4313, 0.8175, 0.4485, 0.8046, 0.4734, 0.8247, 0.3079, 0.802, 0.3248, 0.8155, 0.2976, 0.8374, 0.2824, 0.8215, 0.4313, 0.8175, 0.4181, 0.7849, 0.4359, 0.7796, 0.4485, 0.8046, 0.3212, 0.7772, 0.339, 0.7831, 0.3248, 0.8155, 0.3079, 0.802, 0.4181, 0.7849, 0.411, 0.7477, 0.4237, 0.7542, 0.4359, 0.7796, 0.3341, 0.752, 0.347, 0.7458, 0.339, 0.7831, 0.3212, 0.7772, 0.411, 0.7477, 0.4278, 0.7428, 0.4379, 0.7498, 0.4237, 0.7542, 0.3199, 0.7473, 0.3303, 0.7405, 0.347, 0.7458, 0.3341, 0.752, 0.4278, 0.7428, 0.4337, 0.7297, 0.4454, 0.732, 0.4379, 0.7498, 0.3129, 0.7292, 0.3247, 0.7272, 0.3303, 0.7405, 0.3199, 0.7473, 0.4337, 0.7297, 0.435, 0.7183, 0.441, 0.7244, 0.4454, 0.732, 0.3175, 0.7217, 0.3237, 0.7157, 0.3247, 0.7272, 0.3129, 0.7292, 0.435, 0.7183, 0.453, 0.7, 0.4553, 0.7137, 0.441, 0.7244, 0.3035, 0.7107, 0.3061, 0.697, 0.3237, 0.7157, 0.3175, 0.7217, 0.5012, 0.8444, 0.4578, 0.84, 0.4734, 0.8247, 0.5125, 0.8288, 0.2824, 0.8215, 0.2976, 0.8374, 0.2538, 0.8405, 0.243, 0.8246, 0.5555, 0.8264, 0.5012, 0.8444, 0.5125, 0.8288, 0.5509, 0.8118, 0.243, 0.8246, 0.2538, 0.8405, 0.1998, 0.8209, 0.2048, 0.8064, 0.5681, 0.7874, 0.5555, 0.8264, 0.5509, 0.8118, 0.5521, 0.7877, 0.2048, 0.8064, 0.1998, 0.8209, 0.1883, 0.7814, 0.2043, 0.7822, 0.5429, 0.7558, 0.5681, 0.7874, 0.5521, 0.7877, 0.5394, 0.7645, 0.2043, 0.7822, 0.1883, 0.7814, 0.2146, 0.7504, 0.2178, 0.7593, 0.5057, 0.7309, 0.5429, 0.7558, 0.5394, 0.7645, 0.5084, 0.7431, 0.2178, 0.7593, 0.2146, 0.7504, 0.2525, 0.7266, 0.2494, 0.7387, 0.453, 0.7, 0.5057, 0.7309, 0.5084, 0.7431, 0.4553, 0.7137, 0.2494, 0.7387, 0.2525, 0.7266, 0.3061, 0.697, 0.3035, 0.7107, 0.4379, 0.7498, 0.4454, 0.732, 0.4708, 0.7484, 0.4548, 0.7617, 0.287, 0.745, 0.3129, 0.7292, 0.3199, 0.7473, 0.3027, 0.7587, 0.4548, 0.7617, 0.4708, 0.7484, 0.4889, 0.7705, 0.4754, 0.7839, 0.2683, 0.7667, 0.287, 0.745, 0.3027, 0.7587, 0.2814, 0.7805, 0.4754, 0.7839, 0.4889, 0.7705, 0.5037, 0.7876, 0.4945, 0.8025, 0.253, 0.7834, 0.2683, 0.7667, 0.2814, 0.7805, 0.2618, 0.7986, 0.4945, 0.8025, 0.5037, 0.7876, 0.5186, 0.7916, 0.5168, 0.8073, 0.2379, 0.787, 0.253, 0.7834, 0.2618, 0.7986, 0.2392, 0.8029, 0.5125, 0.8288, 0.4734, 0.8247, 0.4945, 0.8025, 0.5168, 0.8073, 0.2618, 0.7986, 0.2824, 0.8215, 0.243, 0.8246, 0.2392, 0.8029, 0.4485, 0.8046, 0.4754, 0.7839, 0.4945, 0.8025, 0.4734, 0.8247, 0.2618, 0.7986, 0.2814, 0.7805, 0.3079, 0.802, 0.2824, 0.8215, 0.4485, 0.8046, 0.4359, 0.7796, 0.4548, 0.7617, 0.4754, 0.7839, 0.3027, 0.7587, 0.3212, 0.7772, 0.3079, 0.802, 0.2814, 0.7805, 0.4379, 0.7498, 0.4548, 0.7617, 0.4359, 0.7796, 0.4237, 0.7542, 0.3212, 0.7772, 0.3027, 0.7587, 0.3199, 0.7473, 0.3341, 0.752, 0.441, 0.7244, 0.4553, 0.7137, 0.4708, 0.7484, 0.4454, 0.732, 0.287, 0.745, 0.3035, 0.7107, 0.3175, 0.7217, 0.3129, 0.7292, 0.5084, 0.7431, 0.4889, 0.7705, 0.4708, 0.7484, 0.4553, 0.7137, 0.287, 0.745, 0.2683, 0.7667, 0.2494, 0.7387, 0.3035, 0.7107, 0.5394, 0.7645, 0.5037, 0.7876, 0.4889, 0.7705, 0.5084, 0.7431, 0.2683, 0.7667, 0.253, 0.7834, 0.2178, 0.7593, 0.2494, 0.7387, 0.5521, 0.7877, 0.5186, 0.7916, 0.5037, 0.7876, 0.5394, 0.7645, 0.253, 0.7834, 0.2379, 0.787, 0.2043, 0.7822, 0.2178, 0.7593, 0.5509, 0.8118, 0.5168, 0.8073, 0.5186, 0.7916, 0.5521, 0.7877, 0.2379, 0.787, 0.2392, 0.8029, 0.2048, 0.8064, 0.2043, 0.7822, 0.5125, 0.8288, 0.5168, 0.8073, 0.5509, 0.8118, 0.2048, 0.8064, 0.2392, 0.8029, 0.243, 0.8246, 0.5083, 0.6977, 0.4348, 0.6589, 0.4841, 0.6288, 0.5434, 0.6835, 0.2769, 0.6251, 0.3253, 0.6562, 0.2508, 0.6932, 0.2161, 0.6781, 0.5638, 0.7392, 0.5083, 0.6977, 0.5434, 0.6835, 0.5811, 0.7269, 0.2161, 0.6781, 0.2508, 0.6932, 0.1941, 0.7332, 0.1772, 0.7204, 0.62, 0.7916, 0.5638, 0.7392, 0.5811, 0.7269, 0.6167, 0.76, 0.1772, 0.7204, 0.1941, 0.7332, 0.1361, 0.7841, 0.1404, 0.7524, 0.7075, 0.7599, 0.62, 0.7916, 0.6167, 0.76, 0.6606, 0.7412, 0.1404, 0.7524, 0.1361, 0.7841, 0.04953, 0.7488, 0.09704, 0.7321, 0.7455, 0.6521, 0.7075, 0.7599, 0.6606, 0.7412, 0.6773, 0.6704, 0.09704, 0.7321, 0.04953, 0.7488, 0.01941, 0.6397, 0.08356, 0.662, 0.7408, 0.5724, 0.7455, 0.6521, 0.6773, 0.6704, 0.6714, 0.5927, 0.08356, 0.662, 0.01941, 0.6397, 0.03366, 0.5644, 0.09282, 0.5899, 0.6773, 0.6704, 0.5434, 0.6835, 0.4841, 0.6288, 0.6714, 0.5927, 0.2769, 0.6251, 0.2161, 0.6781, 0.08356, 0.662, 0.09282, 0.5899, 0.6773, 0.6704, 0.6606, 0.7412, 0.5811, 0.7269, 0.5434, 0.6835, 0.1772, 0.7204, 0.09704, 0.7321, 0.08356, 0.662, 0.2161, 0.6781, 0.6606, 0.7412, 0.6167, 0.76, 0.5811, 0.7269, 0.1772, 0.7204, 0.1404, 0.7524, 0.09704, 0.7321, 0.8424, 0.1952, 0.8293, 0.2196, 0.8346, 0.2069, 0.8347, 0.207, 0.03366, 0.5644, 0.05122, 0.5227, 0.145, 0.5626, 0.09282, 0.5899, 0.6204, 0.5657, 0.6714, 0.5927, 0.4841, 0.6288, 0.4981, 0.5523, 0.2769, 0.6251, 0.09282, 0.5899, 0.145, 0.5626, 0.2642, 0.5501, 0.391, 0.6119, 0.4981, 0.5523, 0.4841, 0.6288, 0.4348, 0.6589, 0.2769, 0.6251, 0.2642, 0.5501, 0.3699, 0.6102, 0.3253, 0.6562])
me_suzanne.materials.append(mat_backlight)
me_suzanne.update()

# ---- objects
ob_key_light = bpy.data.objects.new('Key Light', light_light)
ob_back_light = bpy.data.objects.new('Back Light', light_point)
ob_suzanne = bpy.data.objects.new('Suzanne', me_suzanne)

# ---- transforms, parenting, visibility, modifiers, constraints
ob_key_light.location = (3.507, -3.443, 2.877)
ob_key_light.rotation_euler = (0.6503, 0.05522, 1.866)
ob_key_light.lock_rotations_4d = False
ob_key_light.empty_display_type = 'ARROWS'
ob_key_light.color = (0.0, 0.0, 0.0, 0.0)
ob_key_light.lineart.crease_threshold = 0.0
ob_back_light.location = (0.9579, 3.162, 0.5799)
ob_suzanne.location = (0.0, 0.0, 0.0)

# ---- collection membership
col_collection.objects.link(ob_key_light)
col_collection.objects.link(ob_back_light)
col_collection.objects.link(ob_suzanne)

# ---- scene / render settings (as saved in the file)
scene.frame_start = 1; scene.frame_end = 75; scene.frame_set(8)
scene.render.engine = 'BLENDER_EEVEE_NEXT'
scene.render.image_settings.file_format = 'FFMPEG'
scene.render.image_settings.color_mode = 'RGB'
scene.render.resolution_x = 1080
scene.cycles.use_denoising = False
scene.cycles.samples = 128
scene.cycles.sampling_pattern = 'TABULATED_SOBOL'
scene.cycles.use_adaptive_sampling = False
scene.cycles.use_light_tree = False
scene.eevee.taa_samples = 68
scene.view_settings.view_transform = 'Standard'
bpy.context.view_layer.update()

# ---- added for rendering (the .blend has no active camera): camera
cam_auto = bpy.data.cameras.new('AutoCamera')
cam_auto.lens = 50.0
cam_auto.sensor_width = 36.0
cam_auto.clip_end = 1000.0
ob_auto_camera = bpy.data.objects.new('AutoCamera', cam_auto)
scene.collection.objects.link(ob_auto_camera)
ob_auto_camera.location = (3.49307, -4.19168, 2.79445)
ob_auto_camera.rotation_euler = (1.09748, -7.21219e-08, 0.694738)
scene.camera = ob_auto_camera
bpy.context.view_layer.update()
